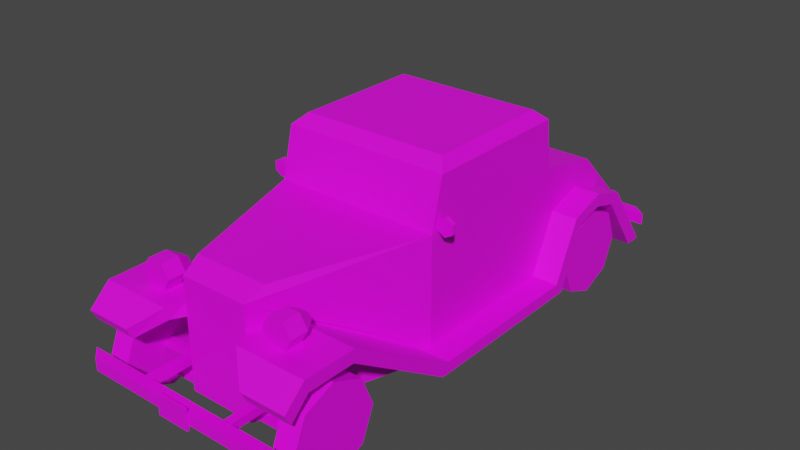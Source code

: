 # Source: Veh_Retro_Car_02_White.blend  (saved by Blender 2.90.8; exported with 4.5.12 LTS)
import bpy
from mathutils import Matrix  # noqa: F401  (used for matrix-valued properties, if any)

bpy.ops.wm.read_factory_settings(use_empty=True)
scene = bpy.context.scene
scene.name = 'Scene'

# ---- collections
col_collection = bpy.data.collections.new('Collection'); scene.collection.children.link(col_collection)

# ---- images (referenced by path relative to the original .blend; pixels are not part of the script)
import os
ASSET_DIR = os.environ.get("B2B_ASSET_DIR", "")  # directory of the original .blend (textures are referenced by path, not embedded)
HERE = os.path.dirname(os.path.abspath(__file__))  # packed textures are extracted next to this script under _unpacked/

def load_image(name, relpath, width, height, colorspace="sRGB"):
    """Load a texture the original file referenced (path relative to the .blend, or extracted next to this script)."""
    p = next((c for c in (os.path.join(HERE, relpath), os.path.join(ASSET_DIR, relpath)) if relpath and os.path.exists(c)), "")
    if p:
        img = bpy.data.images.load(p, check_existing=True)
        img.name = name
    else:  # same state as the original file: an image datablock whose file is absent (Cycles renders it pink)
        img = bpy.data.images.new(name, width, height)
        img.source = "FILE"
        img.filepath = "//" + (relpath or name)
    img.colorspace_settings.name = colorspace
    return img
img_city_vehicles_pallete_png = load_image('city_vehicles_pallete.png', 'city_vehicles_pallete.png', 1024, 1024, 'sRGB')

# ---- materials (node trees are filled in below, after node groups)
mat_material = bpy.data.materials.new('Material')
mat_material.use_transparent_shadow = False

# ---- material node trees
mat_material.use_nodes = True; mat_material.node_tree.nodes.clear()
_N = mat_material.node_tree.nodes; _L = mat_material.node_tree.links
n0 = _N.new('ShaderNodeBsdfPrincipled'); n0.name = 'Principled BSDF'; n0.location = (10, 300)
n0.distribution = 'GGX'
n0.subsurface_method = 'BURLEY'
n0.inputs[3].default_value = 1.45
n0.inputs[27].default_value = (0.0, 0.0, 0.0, 1.0)
n0.inputs[28].default_value = 1.0
n1 = _N.new('ShaderNodeOutputMaterial'); n1.name = 'Material Output'; n1.location = (300, 300)
n2 = _N.new('ShaderNodeTexImage'); n2.name = 'Image Texture'; n2.location = (-390, 112)
n2.image = img_city_vehicles_pallete_png
n2.interpolation = 'Closest'
_L.new(n0.outputs[0], n1.inputs[0])
_L.new(n2.outputs[0], n0.inputs[0])
n1.is_active_output = True

# ---- world
world_world = bpy.data.worlds.new('World'); scene.world = world_world
world_world.use_nodes = True; world_world.node_tree.nodes.clear()
_N = world_world.node_tree.nodes; _L = world_world.node_tree.links
n0 = _N.new('ShaderNodeOutputWorld'); n0.name = 'World Output'; n0.location = (300, 300)
n1 = _N.new('ShaderNodeBackground'); n1.name = 'Background'; n1.location = (10, 300)
n1.inputs[0].default_value = (0.05088, 0.05088, 0.05088, 1.0)
_L.new(n1.outputs[0], n0.inputs[0])
n0.is_active_output = True
world_world.color = (0.05088, 0.05088, 0.05088)
world_world.use_sun_shadow = False
world_world.sun_shadow_jitter_overblur = 0.0

# ---- meshes
me_plane = bpy.data.meshes.new('Plane')
me_plane.from_pydata([(0.1284, -0.9012, 0.1357), (0.3727, 1.181, 0.271), (0.3727, 1.181, 0.1136), (0.3412, -0.1819, 0.6671), (0.3727, -0.1894, 0.1136), (0.3727, 1.104, 0.1136), (0.3727, 0.5457, 0.1136), (0.3727, 0.5718, 0.1136), (0.3727, 0.3323, 0.668), (0.3727, 0.8762, 0.1136), (0.3727, 0.8762, 0.5748), (0.3727, 0.5718, 0.176), (0.3727, 0.8803, 0.3919), (0.1651, -0.8161, 0.6365), (0.09705, -0.9012, 0.5553), (0.3277, 0.4958, 0.9), (0.3727, 0.3139, 0.824), (0.3277, -0.07995, 0.9), (0.3412, -0.1433, 0.825), (0.3727, -0.1492, 0.668), (0.3727, -0.1111, 0.8241), (0.3727, -0.1894, 0.6365), (0.2554, 0.5682, 0.6678), (0.3727, -0.1358, 0.8556), (0.2554, 0.5497, 0.8242), (0.3727, 0.5718, 0.6365), (0.3727, 0.546, 0.8555), (0.3727, -0.1894, 0.1652), (0.1284, -0.9012, 0.4833), (0.3727, 0.6223, 0.4247), (0.3727, 0.8999, 0.442), (0.3727, 0.9117, 0.3831), (0.3727, 0.5018, 0.1652), (0.191, -0.7379, 0.4833), (0.3589, -0.231, 0.1652), (0.3727, 0.9563, 0.4238), (0.3727, 0.6632, 0.3831), (0.3579, -0.2602, 0.1136), (0.1284, -0.9012, 0.4275), (0.1891, -0.7434, 0.4275), (0.4884, -0.2602, 0.1136), (0.4894, -0.1894, 0.1136), (0.4894, 0.5457, 0.1136), (0.4894, 0.9117, 0.3831), (0.4894, 1.104, 0.1136), (0.4894, -0.1894, 0.1652), (0.4894, 0.5718, 0.176), (0.4894, 0.6223, 0.4247), (0.4894, 0.6632, 0.3831), (0.4894, 0.5018, 0.1652), (0.4894, -0.9012, 0.4833), (0.4912, -0.7379, 0.4833), (0.4894, -0.231, 0.1652), (0.4894, 0.9563, 0.4238), (0.4894, 1.181, 0.1136), (0.4894, -0.9012, 0.4275), (0.4894, -0.7434, 0.4275), (0.181, -0.9719, 0.4833), (0.181, -0.9557, 0.4275), (0.4894, -0.9719, 0.4833), (0.4894, -0.9557, 0.4275), (0.2875, -1.064, 0.3976), (0.2875, -1.038, 0.3481), (0.4894, -1.064, 0.3976), (0.4894, -1.038, 0.3481), (0.3727, 0.7926, 0.4165), (0.3727, 0.7931, 0.4766), (0.4894, 0.7926, 0.4165), (0.4894, 0.7931, 0.4766), (0.1505, -0.9012, 0.1136), (0.1505, -0.9012, 0.5925), (0.1505, -0.9012, 0.4275), (0.1505, -0.9012, 0.4833), (-0.1284, -0.9012, 0.1357), (-0.3727, 1.181, 0.271), (-0.3727, 1.181, 0.1136), (-0.3412, -0.1819, 0.6671), (-0.3727, -0.1894, 0.1136), (-0.3727, 1.104, 0.1136), (-0.3727, 0.5457, 0.1136), (-0.3727, 0.5718, 0.1136), (-0.3727, 0.3323, 0.668), (-0.3727, 0.8762, 0.1136), (-0.3727, 0.8762, 0.5748), (0.0, -0.9012, 0.1136), (0.0, 1.181, 0.271), (0.0, 1.181, 0.1136), (0.0, -0.1894, 0.6365), (0.0, -0.1894, 0.1136), (-0.3727, 0.5718, 0.176), (-0.3727, 0.8803, 0.3919), (0.0, 0.5718, 0.1136), (0.0, 0.5718, 0.6365), (0.0, 0.8762, 0.1136), (0.0, 0.8762, 0.5748), (-0.1651, -0.8161, 0.6365), (-0.09705, -0.9012, 0.5553), (0.0, -0.9012, 0.5925), (0.0, -0.8161, 0.6365), (-0.3277, 0.4958, 0.9), (-0.3727, 0.3139, 0.824), (-0.3277, -0.07995, 0.9), (-0.3412, -0.1433, 0.825), (0.0, 0.4958, 0.9), (0.0, 0.546, 0.8555), (0.0, -0.1358, 0.8556), (0.0, -0.07995, 0.9), (-0.3727, -0.1492, 0.668), (0.0, -0.1819, 0.6671), (-0.3727, -0.1111, 0.8241), (0.0, -0.1433, 0.825), (-0.3727, -0.1894, 0.6365), (-0.2554, 0.5682, 0.6678), (-0.3727, -0.1358, 0.8556), (-0.2554, 0.5497, 0.8242), (-0.3727, 0.5718, 0.6365), (0.0, 0.5682, 0.6678), (-0.3727, 0.546, 0.8555), (0.0, 0.5497, 0.8242), (-0.3727, -0.1894, 0.1652), (-0.1284, -0.9012, 0.4833), (-0.3727, 0.6223, 0.4247), (-0.3727, 0.8999, 0.442), (-0.3727, 0.9117, 0.3831), (-0.3727, 0.5018, 0.1652), (-0.191, -0.7379, 0.4833), (-0.3589, -0.231, 0.1652), (-0.3727, 0.9563, 0.4238), (-0.3727, 0.6632, 0.3831), (-0.3579, -0.2602, 0.1136), (-0.1284, -0.9012, 0.4275), (-0.1891, -0.7434, 0.4275), (-0.4884, -0.2602, 0.1136), (-0.4894, -0.1894, 0.1136), (-0.4894, 0.5457, 0.1136), (-0.4894, 0.9117, 0.3831), (-0.4894, 1.104, 0.1136), (-0.4894, -0.1894, 0.1652), (-0.4894, 0.5718, 0.176), (-0.4894, 0.6223, 0.4247), (-0.4894, 0.6632, 0.3831), (-0.4894, 0.5018, 0.1652), (-0.4894, -0.9012, 0.4833), (-0.4912, -0.7379, 0.4833), (-0.4894, -0.231, 0.1652), (-0.4894, 0.9563, 0.4238), (-0.4894, 1.181, 0.1136), (-0.4894, -0.9012, 0.4275), (-0.4894, -0.7434, 0.4275), (-0.181, -0.9719, 0.4833), (-0.181, -0.9557, 0.4275), (-0.4894, -0.9719, 0.4833), (-0.4894, -0.9557, 0.4275), (-0.2875, -1.064, 0.3976), (-0.2875, -1.038, 0.3481), (-0.4894, -1.064, 0.3976), (-0.4894, -1.038, 0.3481), (-0.3727, 0.7926, 0.4165), (-0.3727, 0.7931, 0.4766), (-0.4894, 0.7926, 0.4165), (-0.4894, 0.7931, 0.4766), (-0.1505, -0.9012, 0.1136), (-0.1505, -0.9012, 0.5925), (0.0, -0.9012, 0.1357), (0.0, -0.9012, 0.5831), (-0.1505, -0.9012, 0.4275), (-0.1505, -0.9012, 0.4833), (0.2997, -0.9029, 0.5409), (0.3328, -0.8244, 0.5981), (0.3328, -0.9029, 0.5981), (0.3658, -0.8244, 0.5409), (0.3658, -0.9029, 0.5409), (0.3328, -0.8244, 0.4837), (0.3328, -0.9029, 0.4837), (0.2667, -0.8244, 0.4837), (0.2667, -0.9029, 0.4837), (0.2337, -0.8244, 0.5409), (0.2337, -0.9029, 0.5409), (0.2667, -0.8244, 0.5981), (0.2667, -0.9029, 0.5981), (0.3279, -0.7667, 0.5409), (0.2997, -0.7667, 0.5409), (0.3138, -0.7667, 0.5652), (0.3138, -0.7667, 0.5165), (0.2857, -0.7667, 0.5165), (0.2716, -0.7667, 0.5409), (0.2857, -0.7667, 0.5652), (0.3503, -0.9029, 0.5409), (0.325, -0.9029, 0.5847), (0.325, -0.9029, 0.4971), (0.2744, -0.9029, 0.4971), (0.2491, -0.9029, 0.5409), (0.2744, -0.9029, 0.5847), (-0.2997, -0.9029, 0.5409), (-0.2667, -0.8244, 0.5981), (-0.2667, -0.9029, 0.5981), (-0.3328, -0.8244, 0.5981), (-0.3328, -0.9029, 0.5981), (-0.3658, -0.8244, 0.5409), (-0.3658, -0.9029, 0.5409), (-0.3328, -0.8244, 0.4837), (-0.3328, -0.9029, 0.4837), (-0.2667, -0.8244, 0.4837), (-0.2667, -0.9029, 0.4837), (-0.2337, -0.8244, 0.5409), (-0.2337, -0.9029, 0.5409), (-0.3138, -0.7667, 0.5652), (-0.2997, -0.7667, 0.5409), (-0.2857, -0.7667, 0.5652), (-0.3279, -0.7667, 0.5409), (-0.3138, -0.7667, 0.5165), (-0.2857, -0.7667, 0.5165), (-0.2716, -0.7667, 0.5409), (-0.325, -0.9029, 0.5847), (-0.2744, -0.9029, 0.5847), (-0.3503, -0.9029, 0.5409), (-0.325, -0.9029, 0.4971), (-0.2744, -0.9029, 0.4971), (-0.2491, -0.9029, 0.5409), (-0.4894, 1.216, 0.1668), (-0.4894, 1.216, 0.2175), (-0.4294, 1.267, 0.1668), (-0.4294, 1.267, 0.2175), (0.4894, 1.216, 0.1668), (0.4894, 1.216, 0.2175), (0.4294, 1.267, 0.1668), (0.4294, 1.267, 0.2175), (-0.4894, -1.06, 0.1883), (-0.4894, -1.06, 0.239), (-0.4294, -1.11, 0.1883), (-0.4294, -1.11, 0.239), (0.4894, -1.06, 0.1883), (0.4894, -1.06, 0.239), (0.4294, -1.11, 0.1883), (0.4294, -1.11, 0.239), (0.1842, -1.066, 0.1964), (0.1842, -1.066, 0.2324), (0.1842, -0.6405, 0.1964), (0.1842, -0.6405, 0.2324), (0.2201, -1.066, 0.1964), (0.2201, -1.066, 0.2324), (0.2201, -0.6405, 0.1964), (0.2201, -0.6405, 0.2324), (-0.1842, -1.066, 0.1964), (-0.1842, -1.066, 0.2324), (-0.1842, -0.6405, 0.1964), (-0.1842, -0.6405, 0.2324), (-0.2201, -1.066, 0.1964), (-0.2201, -1.066, 0.2324), (-0.2201, -0.6405, 0.1964), (-0.2201, -0.6405, 0.2324), (0.2785, -0.8383, 0.1771), (0.2785, -0.8383, 0.2097), (0.2785, -0.8057, 0.1771), (0.2785, -0.8057, 0.2097), (0.3917, -0.8383, 0.1771), (0.3917, -0.8383, 0.2097), (0.3917, -0.8057, 0.1771), (0.3917, -0.8057, 0.2097), (0.2785, -0.7965, 0.1679), (0.2785, -0.8474, 0.1679), (0.2785, -0.8474, 0.2188), (0.2785, -0.7965, 0.2188), (0.2262, -0.7965, 0.1679), (0.2262, -0.8474, 0.1679), (0.2262, -0.8474, 0.2188), (0.2262, -0.7965, 0.2188), (0.2785, -0.7965, 0.1182), (0.2785, -0.8474, 0.1182), (0.2262, -0.7965, 0.1182), (0.2262, -0.8474, 0.1182), (-0.2938, -0.8665, 0.1057), (-0.2938, -0.8665, 0.1247), (-0.2938, -0.7751, 0.1057), (-0.2938, -0.7751, 0.1247), (0.2938, -0.8665, 0.1057), (0.2938, -0.8665, 0.1247), (0.2938, -0.7751, 0.1057), (0.2938, -0.7751, 0.1247), (-0.2785, -0.8383, 0.1771), (-0.2785, -0.8383, 0.2097), (-0.2785, -0.8057, 0.1771), (-0.2785, -0.8057, 0.2097), (-0.3917, -0.8383, 0.1771), (-0.3917, -0.8383, 0.2097), (-0.3917, -0.8057, 0.1771), (-0.3917, -0.8057, 0.2097), (-0.2785, -0.7965, 0.1679), (-0.2785, -0.8474, 0.1679), (-0.2785, -0.8474, 0.2188), (-0.2785, -0.7965, 0.2188), (-0.2262, -0.7965, 0.1679), (-0.2262, -0.8474, 0.1679), (-0.2262, -0.8474, 0.2188), (-0.2262, -0.7965, 0.2188), (-0.2785, -0.7965, 0.1182), (-0.2785, -0.8474, 0.1182), (-0.2262, -0.7965, 0.1182), (-0.2262, -0.8474, 0.1182), (0.3142, 1.222, 0.1726), (0.3142, 1.222, 0.2085), (0.3142, 1.174, 0.1726), (0.3142, 1.174, 0.2085), (0.3501, 1.222, 0.1726), (0.3501, 1.222, 0.2085), (0.3501, 1.174, 0.1726), (0.3501, 1.174, 0.2085), (-0.3142, 1.222, 0.1726), (-0.3142, 1.222, 0.2085), (-0.3142, 1.174, 0.1726), (-0.3142, 1.174, 0.2085), (-0.3501, 1.222, 0.1726), (-0.3501, 1.222, 0.2085), (-0.3501, 1.174, 0.1726), (-0.3501, 1.174, 0.2085), (0.3228, 1.189, 0.2056), (0.3228, 1.189, 0.2485), (0.3228, 1.208, 0.2056), (0.3228, 1.208, 0.2485), (0.3414, 1.189, 0.2056), (0.3414, 1.189, 0.2485), (0.3414, 1.208, 0.2056), (0.3414, 1.208, 0.2485), (0.3321, 1.209, 0.268), (0.3321, 1.188, 0.268), (0.3466, 1.209, 0.2931), (0.3466, 1.188, 0.2931), (0.3611, 1.209, 0.268), (0.3611, 1.188, 0.268), (0.3466, 1.209, 0.2429), (0.3466, 1.188, 0.2429), (0.3176, 1.209, 0.2429), (0.3176, 1.188, 0.2429), (0.3032, 1.209, 0.268), (0.3032, 1.188, 0.268), (0.3176, 1.209, 0.2931), (0.3176, 1.188, 0.2931), (-0.3228, 1.189, 0.2056), (-0.3228, 1.189, 0.2485), (-0.3228, 1.208, 0.2056), (-0.3228, 1.208, 0.2485), (-0.3414, 1.189, 0.2056), (-0.3414, 1.189, 0.2485), (-0.3414, 1.208, 0.2056), (-0.3414, 1.208, 0.2485), (-0.3321, 1.209, 0.268), (-0.3321, 1.188, 0.268), (-0.3466, 1.209, 0.2931), (-0.3466, 1.188, 0.2931), (-0.3611, 1.209, 0.268), (-0.3611, 1.188, 0.268), (-0.3466, 1.209, 0.2429), (-0.3466, 1.188, 0.2429), (-0.3176, 1.209, 0.2429), (-0.3176, 1.188, 0.2429), (-0.3032, 1.209, 0.268), (-0.3032, 1.188, 0.268), (-0.3176, 1.209, 0.2931), (-0.3176, 1.188, 0.2931), (0.4094, -0.1434, 0.668), (0.4094, -0.163, 0.668), (0.4094, -0.1434, 0.7079), (0.4094, -0.163, 0.7079), (0.444, -0.1434, 0.688), (0.444, -0.163, 0.688), (0.444, -0.1434, 0.6481), (0.444, -0.163, 0.6481), (0.4094, -0.1434, 0.6281), (0.4094, -0.163, 0.6281), (0.3749, -0.1434, 0.6481), (0.3749, -0.163, 0.6481), (0.3749, -0.1434, 0.688), (0.3749, -0.163, 0.688), (-0.4094, -0.1434, 0.668), (-0.4094, -0.163, 0.668), (-0.4094, -0.1434, 0.7079), (-0.4094, -0.163, 0.7079), (-0.444, -0.1434, 0.688), (-0.444, -0.163, 0.688), (-0.444, -0.1434, 0.6481), (-0.444, -0.163, 0.6481), (-0.4094, -0.1434, 0.6281), (-0.4094, -0.163, 0.6281), (-0.3749, -0.1434, 0.6481), (-0.3749, -0.163, 0.6481), (-0.3749, -0.1434, 0.688), (-0.3749, -0.163, 0.688), (-0.07223, -1.12, 0.1675), (-0.07223, -1.12, 0.2598), (-0.07223, -1.11, 0.1675), (-0.07223, -1.11, 0.2598), (0.07223, -1.12, 0.1675), (0.07223, -1.12, 0.2598), (0.07223, -1.11, 0.1675), (0.07223, -1.11, 0.2598), (-0.07223, 1.277, 0.1504), (-0.07223, 1.277, 0.2427), (-0.07223, 1.267, 0.1504), (-0.07223, 1.267, 0.2427), (0.07223, 1.277, 0.1504), (0.07223, 1.277, 0.2427), (0.07223, 1.267, 0.1504), (0.07223, 1.267, 0.2427)], [], [(10, 30, 35, 2, 1), (0, 38, 28, 14, 164, 163), (17, 15, 103, 106), (25, 21, 27, 32, 29), (25, 29, 66, 30, 10), (7, 6, 4, 88, 91), (4, 37, 69, 84, 88), (25, 10, 94, 92), (12, 65, 36, 11, 7, 9), (13, 70, 72, 33, 34, 27, 21), (20, 19, 8, 16), (9, 7, 91, 93), (2, 5, 9, 93, 86), (10, 1, 85, 94), (3, 18, 110, 108), (1, 2, 86, 85), (97, 70, 13, 98), (13, 21, 87, 98), (15, 17, 23, 26), (17, 106, 105, 23), (103, 15, 26, 104), (24, 22, 116, 118), (3, 108, 87, 21), (110, 18, 23, 105), (18, 3, 21, 23), (8, 19, 21, 25), (20, 16, 26, 23), (16, 8, 25, 26), (19, 20, 23, 21), (116, 22, 25, 92), (24, 118, 104, 26), (22, 24, 26, 25), (5, 31, 12, 9), (71, 55, 60, 58), (32, 27, 45, 49), (66, 29, 47, 68), (11, 6, 7), (37, 39, 71, 69), (49, 45, 41, 42), (51, 50, 55, 56), (35, 30, 66, 68, 53), (48, 47, 46), (37, 4, 41, 40), (29, 32, 49, 47), (71, 39, 56, 55), (33, 72, 50, 51), (39, 37, 40, 56), (4, 6, 42, 41), (5, 2, 54, 44), (34, 33, 51, 52), (2, 35, 53, 54), (27, 34, 52, 45), (47, 48, 67, 68), (6, 11, 46, 42), (31, 5, 44, 43), (11, 36, 48, 46), (45, 52, 40, 41), (52, 51, 56, 40), (54, 53, 43, 44), (47, 49, 42, 46), (59, 57, 61, 63), (55, 50, 59, 60), (72, 71, 58, 57), (50, 72, 57, 59), (61, 62, 64, 63), (60, 59, 63, 64), (58, 60, 64, 62), (57, 58, 62, 61), (36, 65, 67, 48), (68, 67, 43, 53), (12, 31, 43, 67, 65), (0, 163, 84, 69), (164, 14, 70, 97), (38, 0, 69, 71), (14, 28, 72, 70), (28, 38, 71, 72), (83, 74, 75, 127, 122), (73, 163, 164, 96, 120, 130), (101, 106, 103, 99), (115, 121, 124, 119, 111), (115, 83, 122, 158, 121), (80, 91, 88, 77, 79), (77, 88, 84, 161, 129), (115, 92, 94, 83), (90, 82, 80, 89, 128, 157), (95, 111, 119, 126, 125, 166, 162), (109, 100, 81, 107), (82, 93, 91, 80), (75, 86, 93, 82, 78), (83, 94, 85, 74), (76, 108, 110, 102), (74, 85, 86, 75), (97, 98, 95, 162), (95, 98, 87, 111), (99, 117, 113, 101), (101, 113, 105, 106), (103, 104, 117, 99), (114, 118, 116, 112), (76, 111, 87, 108), (110, 105, 113, 102), (102, 113, 111, 76), (81, 115, 111, 107), (109, 113, 117, 100), (100, 117, 115, 81), (107, 111, 113, 109), (116, 92, 115, 112), (114, 117, 104, 118), (112, 115, 117, 114), (78, 82, 90, 123), (165, 150, 152, 147), (124, 141, 137, 119), (158, 160, 139, 121), (89, 80, 79), (129, 161, 165, 131), (141, 134, 133, 137), (143, 148, 147, 142), (127, 145, 160, 158, 122), (140, 138, 139), (129, 132, 133, 77), (121, 139, 141, 124), (165, 147, 148, 131), (125, 143, 142, 166), (131, 148, 132, 129), (77, 133, 134, 79), (78, 136, 146, 75), (126, 144, 143, 125), (75, 146, 145, 127), (119, 137, 144, 126), (139, 160, 159, 140), (79, 134, 138, 89), (123, 135, 136, 78), (89, 138, 140, 128), (137, 133, 132, 144), (144, 132, 148, 143), (146, 136, 135, 145), (139, 138, 134, 141), (151, 155, 153, 149), (147, 152, 151, 142), (166, 149, 150, 165), (142, 151, 149, 166), (153, 155, 156, 154), (152, 156, 155, 151), (150, 154, 156, 152), (149, 153, 154, 150), (128, 140, 159, 157), (160, 145, 135, 159), (90, 157, 159, 135, 123), (73, 161, 84, 163), (164, 97, 162, 96), (130, 165, 161, 73), (96, 162, 166, 120), (120, 166, 165, 130), (174, 176, 185, 184), (167, 187, 188), (168, 169, 171, 170), (172, 174, 184, 183), (167, 189, 187), (170, 171, 173, 172), (170, 172, 183, 180), (167, 190, 189), (172, 173, 175, 174), (168, 170, 180, 182), (167, 191, 190), (174, 175, 177, 176), (176, 178, 186, 185), (167, 192, 191), (176, 177, 179, 178), (178, 168, 182, 186), (167, 188, 192), (178, 179, 169, 168), (181, 182, 180), (181, 180, 183), (181, 183, 184), (181, 184, 185), (181, 185, 186), (181, 186, 182), (188, 187, 171, 169), (187, 189, 173, 171), (189, 190, 175, 173), (190, 191, 177, 175), (191, 192, 179, 177), (192, 188, 169, 179), (200, 210, 211, 202), (193, 214, 213), (194, 196, 197, 195), (198, 209, 210, 200), (193, 213, 215), (196, 198, 199, 197), (196, 206, 209, 198), (193, 215, 216), (198, 200, 201, 199), (194, 208, 206, 196), (193, 216, 217), (200, 202, 203, 201), (202, 211, 212, 204), (193, 217, 218), (202, 204, 205, 203), (204, 212, 208, 194), (193, 218, 214), (204, 194, 195, 205), (207, 206, 208), (207, 209, 206), (207, 210, 209), (207, 211, 210), (207, 212, 211), (207, 208, 212), (214, 195, 197, 213), (213, 197, 199, 215), (215, 199, 201, 216), (216, 201, 203, 217), (217, 203, 205, 218), (218, 205, 195, 214), (219, 220, 222, 221), (221, 222, 226, 225), (225, 226, 224, 223), (223, 224, 220, 219), (221, 225, 223, 219), (226, 222, 220, 224), (227, 229, 230, 228), (229, 233, 234, 230), (233, 231, 232, 234), (231, 227, 228, 232), (229, 227, 231, 233), (234, 232, 228, 230), (235, 236, 238, 237), (241, 242, 240, 239), (237, 241, 239, 235), (242, 238, 236, 240), (243, 245, 246, 244), (249, 247, 248, 250), (245, 243, 247, 249), (250, 248, 244, 246), (252, 254, 262, 261), (253, 254, 258, 257), (257, 258, 256, 255), (255, 256, 252, 251), (253, 257, 255, 251), (258, 254, 252, 256), (262, 259, 263, 266), (253, 251, 260, 259), (254, 253, 259, 262), (251, 252, 261, 260), (264, 265, 266, 263), (260, 261, 265, 264), (261, 262, 266, 265), (263, 259, 267, 269), (264, 263, 269, 270), (260, 264, 270, 268), (259, 260, 268, 267), (271, 272, 274, 273), (273, 274, 278, 277), (277, 278, 276, 275), (275, 276, 272, 271), (273, 277, 275, 271), (278, 274, 272, 276), (280, 289, 290, 282), (281, 285, 286, 282), (285, 283, 284, 286), (283, 279, 280, 284), (281, 279, 283, 285), (286, 284, 280, 282), (290, 294, 291, 287), (281, 287, 288, 279), (282, 290, 287, 281), (279, 288, 289, 280), (292, 291, 294, 293), (288, 292, 293, 289), (289, 293, 294, 290), (291, 297, 295, 287), (292, 298, 297, 291), (288, 296, 298, 292), (287, 295, 296, 288), (299, 300, 302, 301), (305, 306, 304, 303), (301, 305, 303, 299), (306, 302, 300, 304), (307, 308, 310, 309), (313, 314, 312, 311), (309, 313, 311, 307), (314, 310, 308, 312), (315, 316, 318, 317), (317, 318, 322, 321), (321, 322, 320, 319), (319, 320, 316, 315), (323, 325, 327), (324, 328, 326), (325, 326, 328, 327), (323, 327, 329), (324, 330, 328), (327, 328, 330, 329), (323, 329, 331), (324, 332, 330), (329, 330, 332, 331), (323, 331, 333), (324, 334, 332), (331, 332, 334, 333), (323, 333, 335), (324, 336, 334), (333, 334, 336, 335), (323, 335, 325), (324, 326, 336), (335, 336, 326, 325), (337, 339, 340, 338), (339, 343, 344, 340), (343, 341, 342, 344), (341, 337, 338, 342), (345, 349, 347), (346, 348, 350), (347, 349, 350, 348), (345, 351, 349), (346, 350, 352), (349, 351, 352, 350), (345, 353, 351), (346, 352, 354), (351, 353, 354, 352), (345, 355, 353), (346, 354, 356), (353, 355, 356, 354), (345, 357, 355), (346, 356, 358), (355, 357, 358, 356), (345, 347, 357), (346, 358, 348), (357, 347, 348, 358), (359, 361, 363), (360, 364, 362), (361, 362, 364, 363), (359, 363, 365), (360, 366, 364), (363, 364, 366, 365), (359, 365, 367), (360, 368, 366), (365, 366, 368, 367), (359, 367, 369), (360, 370, 368), (367, 368, 370, 369), (359, 369, 371), (360, 372, 370), (369, 370, 372, 371), (359, 371, 361), (360, 362, 372), (371, 372, 362, 361), (373, 377, 375), (374, 376, 378), (375, 377, 378, 376), (373, 379, 377), (374, 378, 380), (377, 379, 380, 378), (373, 381, 379), (374, 380, 382), (379, 381, 382, 380), (373, 383, 381), (374, 382, 384), (381, 383, 384, 382), (373, 385, 383), (374, 384, 386), (383, 385, 386, 384), (373, 375, 385), (374, 386, 376), (385, 375, 376, 386), (387, 388, 390, 389), (389, 390, 394, 393), (393, 394, 392, 391), (391, 392, 388, 387), (389, 393, 391, 387), (394, 390, 388, 392), (395, 397, 398, 396), (397, 401, 402, 398), (401, 399, 400, 402), (399, 395, 396, 400), (397, 395, 399, 401), (402, 400, 396, 398)])
_uv = me_plane.uv_layers.new(name='UVMap')
_uv.uv.foreach_set('vector', [0.9183, 0.349, 0.919, 0.3492, 0.9191, 0.3495, 0.9206, 0.3507, 0.9198, 0.3506, 0.784, 0.1116, 0.784, 0.1064, 0.784, 0.1054, 0.7845, 0.1041, 0.7863, 0.1036, 0.7863, 0.1116, 0.92, 0.3542, 0.9172, 0.3542, 0.9172, 0.3525, 0.92, 0.3525, 0.9181, 0.3475, 0.9182, 0.3437, 0.9206, 0.3438, 0.9205, 0.3472, 0.9191, 0.3478, 0.9181, 0.3475, 0.9191, 0.3478, 0.9188, 0.3486, 0.919, 0.3492, 0.9183, 0.349, 0.221, 0.0412, 0.221, 0.04128, 0.221, 0.04365, 0.2198, 0.04365, 0.2198, 0.0412, 0.221, 0.04365, 0.2209, 0.04388, 0.2202, 0.04595, 0.2198, 0.04595, 0.2198, 0.04365, 0.9123, 0.355, 0.9108, 0.355, 0.9108, 0.3531, 0.9123, 0.3531, 0.2232, 0.04949, 0.2232, 0.0492, 0.2233, 0.04879, 0.2239, 0.04849, 0.2241, 0.04849, 0.2241, 0.04947, 0.9183, 0.3405, 0.9186, 0.3401, 0.9191, 0.3401, 0.9191, 0.341, 0.9206, 0.3436, 0.9206, 0.3438, 0.9182, 0.3437, 0.1213, 0.01928, 0.123, 0.01893, 0.1228, 0.02414, 0.1211, 0.02388, 0.221, 0.04022, 0.221, 0.0412, 0.2198, 0.0412, 0.2198, 0.04022, 0.221, 0.03924, 0.221, 0.03948, 0.221, 0.04022, 0.2198, 0.04022, 0.2198, 0.03924, 0.9085, 0.3512, 0.91, 0.3512, 0.91, 0.3531, 0.9085, 0.3531, 0.1109, 0.03511, 0.1126, 0.03511, 0.1126, 0.03881, 0.1109, 0.03881, 0.91, 0.3512, 0.9108, 0.3512, 0.9108, 0.3531, 0.91, 0.3531, 0.9134, 0.3525, 0.9134, 0.3518, 0.9138, 0.3517, 0.9138, 0.3525, 0.9138, 0.3517, 0.917, 0.3507, 0.917, 0.3525, 0.9138, 0.3525, 0.9172, 0.3542, 0.92, 0.3542, 0.9203, 0.3544, 0.917, 0.3544, 0.92, 0.3542, 0.92, 0.3525, 0.9203, 0.3525, 0.9203, 0.3544, 0.9134, 0.3563, 0.9134, 0.3546, 0.9136, 0.3544, 0.9136, 0.3563, 0.1138, 0.04288, 0.1155, 0.04288, 0.1155, 0.04565, 0.1138, 0.04565, 0.9124, 0.3514, 0.9124, 0.3531, 0.9123, 0.3531, 0.9123, 0.3512, 0.9132, 0.3531, 0.9132, 0.3514, 0.9134, 0.3512, 0.9134, 0.3531, 0.9132, 0.3514, 0.9124, 0.3514, 0.9123, 0.3512, 0.9134, 0.3512, 0.918, 0.3463, 0.9181, 0.3439, 0.9182, 0.3437, 0.9181, 0.3475, 0.9173, 0.344, 0.9172, 0.3462, 0.917, 0.3473, 0.9171, 0.3439, 0.9172, 0.3462, 0.918, 0.3463, 0.9181, 0.3475, 0.917, 0.3473, 0.9181, 0.3439, 0.9173, 0.344, 0.9171, 0.3439, 0.9182, 0.3437, 0.9145, 0.3563, 0.9145, 0.355, 0.9147, 0.3544, 0.9147, 0.3563, 0.9138, 0.355, 0.9138, 0.3563, 0.9136, 0.3563, 0.9136, 0.3544, 0.9145, 0.355, 0.9138, 0.355, 0.9136, 0.3544, 0.9147, 0.3544, 0.2241, 0.05021, 0.2233, 0.04959, 0.2232, 0.04949, 0.2241, 0.04947, 0.2202, 0.04593, 0.2213, 0.04593, 0.2213, 0.0461, 0.2203, 0.0461, 0.9254, 0.3554, 0.9254, 0.352, 0.926, 0.352, 0.9259, 0.3554, 0.9203, 0.3552, 0.9203, 0.3561, 0.9197, 0.3561, 0.9197, 0.3552, 0.2169, 0.03815, 0.2218, 0.03611, 0.2218, 0.03815, 0.228, 0.04855, 0.227, 0.04698, 0.227, 0.04647, 0.228, 0.04647, 0.9227, 0.3435, 0.9227, 0.347, 0.9224, 0.347, 0.9225, 0.3433, 0.9243, 0.3498, 0.9243, 0.3506, 0.924, 0.3506, 0.924, 0.3498, 0.9203, 0.3544, 0.9203, 0.3547, 0.9203, 0.3552, 0.9197, 0.3552, 0.9197, 0.3544, 0.9238, 0.3427, 0.924, 0.3429, 0.9228, 0.3432, 0.2209, 0.04388, 0.221, 0.04365, 0.2213, 0.04365, 0.2213, 0.04388, 0.9114, 0.3581, 0.9114, 0.3568, 0.912, 0.3568, 0.912, 0.3581, 0.2202, 0.04593, 0.2204, 0.04542, 0.2213, 0.04542, 0.2213, 0.04593, 0.9245, 0.3494, 0.9243, 0.3486, 0.926, 0.3486, 0.926, 0.3495, 0.2204, 0.04542, 0.2209, 0.04388, 0.2213, 0.04388, 0.2213, 0.04542, 0.221, 0.04365, 0.221, 0.04128, 0.2213, 0.04128, 0.2213, 0.04365, 0.221, 0.03948, 0.221, 0.03924, 0.2213, 0.03924, 0.2213, 0.03948, 0.9253, 0.3518, 0.9245, 0.3494, 0.926, 0.3495, 0.926, 0.3518, 0.9203, 0.3561, 0.9203, 0.3576, 0.9197, 0.3576, 0.9197, 0.3561, 0.9254, 0.352, 0.9253, 0.3518, 0.926, 0.3518, 0.926, 0.352, 0.924, 0.3429, 0.9238, 0.3427, 0.924, 0.3421, 0.9243, 0.3421, 0.2208, 0.04984, 0.2208, 0.05004, 0.2205, 0.05004, 0.2205, 0.04984, 0.2197, 0.04992, 0.2197, 0.05078, 0.2193, 0.05078, 0.2193, 0.04992, 0.2208, 0.05004, 0.2208, 0.05071, 0.2205, 0.05071, 0.2205, 0.05004, 0.9227, 0.347, 0.9227, 0.3472, 0.9224, 0.3473, 0.9224, 0.347, 0.9227, 0.3472, 0.9243, 0.3498, 0.924, 0.3498, 0.9224, 0.3473, 0.9225, 0.3401, 0.924, 0.3412, 0.9238, 0.3415, 0.9225, 0.3405, 0.924, 0.3429, 0.9227, 0.3435, 0.9225, 0.3433, 0.9228, 0.3432, 0.926, 0.3483, 0.9244, 0.3483, 0.925, 0.3478, 0.926, 0.3478, 0.924, 0.3506, 0.9243, 0.3506, 0.9243, 0.3509, 0.924, 0.3508, 0.9203, 0.3576, 0.9206, 0.3578, 0.9204, 0.358, 0.9201, 0.3579, 0.926, 0.3486, 0.9243, 0.3486, 0.9244, 0.3483, 0.926, 0.3483, 0.9189, 0.3568, 0.9192, 0.3568, 0.9192, 0.3578, 0.9189, 0.3578, 0.924, 0.3508, 0.9243, 0.3509, 0.9238, 0.3514, 0.9236, 0.3513, 0.2203, 0.0461, 0.2213, 0.0461, 0.2213, 0.04637, 0.2207, 0.04637, 0.9201, 0.3579, 0.9204, 0.358, 0.9206, 0.3586, 0.9203, 0.3586, 0.2295, 0.04987, 0.2295, 0.04945, 0.2298, 0.04945, 0.2298, 0.04987, 0.9243, 0.3421, 0.924, 0.3421, 0.9238, 0.3415, 0.924, 0.3412, 0.2295, 0.04917, 0.2295, 0.04907, 0.2298, 0.04907, 0.2298, 0.04945, 0.2295, 0.04945, 0.9179, 0.3567, 0.9185, 0.3567, 0.9185, 0.3568, 0.9177, 0.3568, 0.9185, 0.3545, 0.918, 0.3546, 0.9177, 0.3544, 0.9185, 0.3544, 0.9179, 0.3552, 0.9179, 0.3567, 0.9177, 0.3568, 0.9177, 0.3552, 0.918, 0.3546, 0.9179, 0.355, 0.9177, 0.355, 0.9177, 0.3544, 0.9179, 0.355, 0.9179, 0.3552, 0.9177, 0.3552, 0.9177, 0.355, 0.9147, 0.3417, 0.9162, 0.3401, 0.917, 0.3401, 0.9155, 0.3413, 0.9154, 0.3416, 0.7886, 0.1116, 0.7863, 0.1116, 0.7863, 0.1036, 0.788, 0.1041, 0.7886, 0.1054, 0.7886, 0.1064, 0.92, 0.3509, 0.92, 0.3525, 0.9172, 0.3525, 0.9172, 0.3509, 0.9145, 0.3433, 0.9155, 0.343, 0.9168, 0.3435, 0.917, 0.347, 0.9146, 0.3471, 0.9145, 0.3433, 0.9147, 0.3417, 0.9154, 0.3416, 0.9152, 0.3421, 0.9155, 0.343, 0.2186, 0.0412, 0.2198, 0.0412, 0.2198, 0.04365, 0.2186, 0.04365, 0.2186, 0.04128, 0.2186, 0.04365, 0.2198, 0.04365, 0.2198, 0.04595, 0.2193, 0.04595, 0.2186, 0.04388, 0.9123, 0.3512, 0.9123, 0.3531, 0.9108, 0.3531, 0.9108, 0.3512, 0.2223, 0.04913, 0.2232, 0.04914, 0.2232, 0.05012, 0.223, 0.05012, 0.2223, 0.04983, 0.2222, 0.04941, 0.9147, 0.3502, 0.9146, 0.3471, 0.917, 0.347, 0.917, 0.3472, 0.9155, 0.3498, 0.9155, 0.3506, 0.915, 0.3507, 0.1135, 0.02506, 0.1134, 0.02046, 0.1151, 0.0202, 0.1152, 0.02541, 0.2186, 0.04022, 0.2198, 0.04022, 0.2198, 0.0412, 0.2186, 0.0412, 0.2186, 0.03924, 0.2198, 0.03924, 0.2198, 0.04022, 0.2186, 0.04022, 0.2186, 0.03948, 0.9085, 0.355, 0.9085, 0.3531, 0.91, 0.3531, 0.91, 0.355, 0.1109, 0.0425, 0.1109, 0.03881, 0.1126, 0.03881, 0.1126, 0.0425, 0.91, 0.355, 0.91, 0.3531, 0.9108, 0.3531, 0.9108, 0.355, 0.9134, 0.3525, 0.9138, 0.3525, 0.9138, 0.3534, 0.9134, 0.3533, 0.9138, 0.3534, 0.9138, 0.3525, 0.917, 0.3525, 0.917, 0.3544, 0.9172, 0.3509, 0.917, 0.3507, 0.9203, 0.3507, 0.92, 0.3509, 0.92, 0.3509, 0.9203, 0.3507, 0.9203, 0.3525, 0.92, 0.3525, 0.9134, 0.3563, 0.9136, 0.3563, 0.9136, 0.3581, 0.9134, 0.3579, 0.1138, 0.04841, 0.1138, 0.04565, 0.1155, 0.04565, 0.1155, 0.04841, 0.9124, 0.3548, 0.9123, 0.355, 0.9123, 0.3531, 0.9124, 0.3531, 0.9132, 0.3531, 0.9134, 0.3531, 0.9134, 0.355, 0.9132, 0.3548, 0.9132, 0.3548, 0.9134, 0.355, 0.9123, 0.355, 0.9124, 0.3548, 0.9144, 0.3445, 0.9145, 0.3433, 0.9146, 0.3471, 0.9144, 0.3469, 0.9137, 0.3467, 0.9135, 0.3469, 0.9134, 0.3434, 0.9136, 0.3446, 0.9136, 0.3446, 0.9134, 0.3434, 0.9145, 0.3433, 0.9144, 0.3445, 0.9144, 0.3469, 0.9146, 0.3471, 0.9135, 0.3469, 0.9137, 0.3467, 0.9145, 0.3563, 0.9147, 0.3563, 0.9147, 0.3581, 0.9145, 0.3576, 0.9138, 0.3576, 0.9136, 0.3581, 0.9136, 0.3563, 0.9138, 0.3563, 0.9145, 0.3576, 0.9147, 0.3581, 0.9136, 0.3581, 0.9138, 0.3576, 0.2232, 0.04841, 0.2232, 0.04914, 0.2223, 0.04913, 0.2223, 0.04903, 0.2193, 0.04593, 0.2192, 0.0461, 0.2182, 0.0461, 0.2182, 0.04593, 0.9254, 0.3401, 0.9259, 0.3401, 0.926, 0.3436, 0.9254, 0.3436, 0.912, 0.3558, 0.9126, 0.3558, 0.9126, 0.3566, 0.912, 0.3566, 0.223, 0.05012, 0.2232, 0.05012, 0.2232, 0.05021, 0.227, 0.04647, 0.227, 0.04855, 0.226, 0.04855, 0.226, 0.04804, 0.9209, 0.348, 0.9206, 0.3482, 0.9206, 0.3445, 0.9208, 0.3445, 0.9224, 0.3417, 0.9222, 0.3417, 0.9221, 0.3409, 0.9224, 0.3409, 0.912, 0.355, 0.9126, 0.355, 0.9126, 0.3558, 0.912, 0.3558, 0.912, 0.3552, 0.922, 0.3488, 0.9209, 0.3483, 0.9222, 0.3486, 0.2186, 0.04388, 0.2182, 0.04388, 0.2182, 0.04365, 0.2186, 0.04365, 0.9177, 0.3568, 0.9183, 0.3568, 0.9183, 0.3581, 0.9177, 0.3581, 0.2193, 0.04593, 0.2182, 0.04593, 0.2182, 0.04542, 0.2191, 0.04542, 0.9245, 0.3461, 0.926, 0.3461, 0.926, 0.3469, 0.9243, 0.3469, 0.2191, 0.04542, 0.2182, 0.04542, 0.2182, 0.04388, 0.2186, 0.04388, 0.2186, 0.04365, 0.2182, 0.04365, 0.2182, 0.04128, 0.2186, 0.04128, 0.2186, 0.03948, 0.2182, 0.03948, 0.2182, 0.03924, 0.2186, 0.03924, 0.9253, 0.3438, 0.926, 0.3438, 0.926, 0.3461, 0.9245, 0.3461, 0.9132, 0.3565, 0.9126, 0.3565, 0.9126, 0.355, 0.9132, 0.355, 0.9254, 0.3436, 0.926, 0.3436, 0.926, 0.3438, 0.9253, 0.3438, 0.9222, 0.3486, 0.9224, 0.3494, 0.9221, 0.3494, 0.922, 0.3488, 0.2208, 0.04978, 0.2212, 0.04978, 0.2212, 0.04998, 0.2208, 0.04998, 0.2197, 0.04992, 0.2201, 0.04992, 0.2201, 0.05078, 0.2197, 0.05078, 0.2208, 0.04998, 0.2212, 0.04998, 0.2212, 0.05064, 0.2208, 0.05064, 0.9208, 0.3445, 0.9206, 0.3445, 0.9206, 0.3442, 0.9208, 0.3443, 0.9208, 0.3443, 0.9206, 0.3442, 0.9222, 0.3417, 0.9224, 0.3417, 0.9206, 0.3514, 0.9206, 0.351, 0.922, 0.35, 0.9222, 0.3503, 0.9222, 0.3486, 0.9209, 0.3483, 0.9206, 0.3482, 0.9209, 0.348, 0.926, 0.3473, 0.926, 0.3478, 0.925, 0.3478, 0.9244, 0.3473, 0.9221, 0.3409, 0.9221, 0.3407, 0.9224, 0.3406, 0.9224, 0.3409, 0.9199, 0.3586, 0.9197, 0.3583, 0.92, 0.3582, 0.9201, 0.3584, 0.926, 0.3469, 0.926, 0.3473, 0.9244, 0.3473, 0.9243, 0.3469, 0.9257, 0.3582, 0.9257, 0.3572, 0.9259, 0.3572, 0.9259, 0.3582, 0.9221, 0.3407, 0.9217, 0.3402, 0.922, 0.3401, 0.9224, 0.3406, 0.2192, 0.0461, 0.2188, 0.04637, 0.2182, 0.04637, 0.2182, 0.0461, 0.9197, 0.3583, 0.9198, 0.3576, 0.9201, 0.3576, 0.92, 0.3582, 0.2249, 0.05075, 0.2245, 0.05075, 0.2245, 0.05033, 0.2249, 0.05033, 0.9224, 0.3494, 0.9222, 0.3503, 0.922, 0.35, 0.9221, 0.3494, 0.2249, 0.05005, 0.2249, 0.05033, 0.2245, 0.05033, 0.2245, 0.04995, 0.2249, 0.04995, 0.9191, 0.3567, 0.9193, 0.3568, 0.9185, 0.3568, 0.9185, 0.3567, 0.9185, 0.3545, 0.9185, 0.3544, 0.9193, 0.3544, 0.919, 0.3546, 0.9191, 0.3552, 0.9193, 0.3552, 0.9193, 0.3568, 0.9191, 0.3567, 0.919, 0.3546, 0.9193, 0.3544, 0.9193, 0.355, 0.9191, 0.355, 0.9191, 0.355, 0.9193, 0.355, 0.9193, 0.3552, 0.9191, 0.3552, 0.9145, 0.3414, 0.9148, 0.3414, 0.9148, 0.3417, 0.9147, 0.3417, 0.9839, 0.4952, 0.9837, 0.4953, 0.9837, 0.4951, 0.915, 0.3413, 0.915, 0.341, 0.9153, 0.341, 0.9153, 0.3413, 0.9267, 0.3338, 0.9264, 0.3338, 0.9265, 0.3336, 0.9266, 0.3336, 0.9839, 0.4952, 0.9839, 0.4954, 0.9837, 0.4953, 0.9153, 0.3413, 0.9153, 0.341, 0.9155, 0.341, 0.9155, 0.3413, 0.9153, 0.3413, 0.9155, 0.3413, 0.9154, 0.3416, 0.9153, 0.3416, 0.9839, 0.4952, 0.984, 0.4953, 0.9839, 0.4954, 0.9267, 0.3338, 0.9267, 0.3341, 0.9264, 0.3341, 0.9264, 0.3338, 0.915, 0.3413, 0.9153, 0.3413, 0.9153, 0.3416, 0.9152, 0.3416, 0.9839, 0.4952, 0.984, 0.4951, 0.984, 0.4953, 0.9145, 0.3414, 0.9145, 0.3411, 0.9148, 0.3411, 0.9148, 0.3414, 0.9148, 0.3414, 0.915, 0.3414, 0.9149, 0.3417, 0.9148, 0.3417, 0.9839, 0.4952, 0.9839, 0.495, 0.984, 0.4951, 0.9148, 0.3414, 0.9148, 0.3411, 0.915, 0.3411, 0.915, 0.3414, 0.9194, 0.3414, 0.9192, 0.3414, 0.9192, 0.3412, 0.9194, 0.3412, 0.9839, 0.4952, 0.9837, 0.4951, 0.9839, 0.495, 0.9194, 0.3414, 0.9194, 0.3417, 0.9192, 0.3417, 0.9192, 0.3414, 0.9218, 0.3414, 0.9217, 0.3414, 0.9217, 0.3413, 0.9218, 0.3414, 0.9217, 0.3413, 0.9218, 0.3413, 0.9218, 0.3414, 0.9218, 0.3413, 0.9219, 0.3413, 0.9218, 0.3414, 0.9219, 0.3413, 0.9219, 0.3414, 0.9218, 0.3414, 0.9219, 0.3414, 0.9218, 0.3415, 0.9218, 0.3414, 0.9218, 0.3415, 0.9217, 0.3414, 0.9197, 0.3413, 0.9197, 0.3415, 0.9196, 0.3416, 0.9196, 0.3413, 0.9197, 0.3415, 0.9199, 0.3416, 0.9199, 0.3417, 0.9196, 0.3416, 0.9199, 0.3416, 0.92, 0.3415, 0.9201, 0.3416, 0.9199, 0.3417, 0.92, 0.3415, 0.92, 0.3413, 0.9201, 0.3413, 0.9201, 0.3416, 0.92, 0.3413, 0.9199, 0.3412, 0.9199, 0.3412, 0.9201, 0.3413, 0.9199, 0.3412, 0.9197, 0.3413, 0.9196, 0.3413, 0.9199, 0.3412, 0.9265, 0.3303, 0.9265, 0.3301, 0.9266, 0.3301, 0.9267, 0.3303, 0.9783, 0.4952, 0.9781, 0.4953, 0.9781, 0.4951, 0.9201, 0.3414, 0.9204, 0.3414, 0.9204, 0.3417, 0.9201, 0.3417, 0.9263, 0.3309, 0.9263, 0.3307, 0.9264, 0.3307, 0.9265, 0.3309, 0.9783, 0.4952, 0.9781, 0.4951, 0.9783, 0.495, 0.926, 0.3309, 0.9263, 0.3309, 0.9263, 0.3313, 0.926, 0.3313, 0.926, 0.3309, 0.9262, 0.3307, 0.9263, 0.3307, 0.9263, 0.3309, 0.9783, 0.4952, 0.9783, 0.495, 0.9784, 0.4951, 0.9263, 0.3309, 0.9265, 0.3309, 0.9265, 0.3313, 0.9263, 0.3313, 0.9201, 0.3414, 0.9202, 0.3412, 0.9203, 0.3412, 0.9204, 0.3414, 0.9783, 0.4952, 0.9784, 0.4951, 0.9784, 0.4953, 0.9265, 0.3303, 0.9267, 0.3303, 0.9267, 0.3306, 0.9265, 0.3306, 0.9264, 0.3415, 0.9262, 0.3417, 0.9261, 0.3417, 0.9261, 0.3415, 0.9783, 0.4952, 0.9784, 0.4953, 0.9783, 0.4954, 0.9264, 0.3415, 0.9261, 0.3415, 0.9261, 0.3411, 0.9264, 0.3411, 0.9261, 0.3415, 0.9261, 0.3417, 0.926, 0.3417, 0.9259, 0.3415, 0.9783, 0.4952, 0.9783, 0.4954, 0.9781, 0.4953, 0.9261, 0.3415, 0.9259, 0.3415, 0.9259, 0.3411, 0.9261, 0.3411, 0.922, 0.3414, 0.9219, 0.3414, 0.9219, 0.3413, 0.922, 0.3414, 0.922, 0.3415, 0.9219, 0.3414, 0.922, 0.3414, 0.9221, 0.3414, 0.922, 0.3415, 0.922, 0.3414, 0.9221, 0.3413, 0.9221, 0.3414, 0.922, 0.3414, 0.922, 0.3413, 0.9221, 0.3413, 0.922, 0.3414, 0.9219, 0.3413, 0.922, 0.3413, 0.9141, 0.3415, 0.914, 0.3416, 0.914, 0.3413, 0.9141, 0.3413, 0.9141, 0.3413, 0.914, 0.3413, 0.9143, 0.3412, 0.9143, 0.3412, 0.9143, 0.3412, 0.9143, 0.3412, 0.9145, 0.3413, 0.9145, 0.3413, 0.9145, 0.3413, 0.9145, 0.3413, 0.9145, 0.3416, 0.9145, 0.3415, 0.9145, 0.3415, 0.9145, 0.3416, 0.9143, 0.3417, 0.9143, 0.3416, 0.9143, 0.3416, 0.9143, 0.3417, 0.914, 0.3416, 0.9141, 0.3415, 0.7834, 0.1162, 0.783, 0.1162, 0.783, 0.1158, 0.7834, 0.1158, 0.7834, 0.1158, 0.783, 0.1158, 0.783, 0.1099, 0.7834, 0.1099, 0.7834, 0.1099, 0.783, 0.1099, 0.783, 0.1095, 0.7834, 0.1095, 0.7837, 0.1162, 0.7841, 0.1162, 0.7841, 0.1228, 0.7837, 0.1228, 0.7834, 0.1224, 0.7834, 0.1166, 0.7837, 0.1162, 0.7837, 0.1228, 0.7837, 0.1091, 0.7837, 0.1033, 0.7841, 0.1029, 0.7841, 0.1095, 0.7834, 0.1029, 0.7834, 0.1033, 0.7831, 0.1033, 0.783, 0.1029, 0.7834, 0.1033, 0.7834, 0.1091, 0.7831, 0.1091, 0.7831, 0.1033, 0.7834, 0.1091, 0.7834, 0.1095, 0.783, 0.1095, 0.7831, 0.1091, 0.783, 0.1228, 0.783, 0.1162, 0.7834, 0.1162, 0.7834, 0.1228, 0.7837, 0.1091, 0.7834, 0.1095, 0.7834, 0.1029, 0.7837, 0.1033, 0.7844, 0.1224, 0.7841, 0.1228, 0.7841, 0.1162, 0.7844, 0.1166, 0.2175, 0.04343, 0.2174, 0.04343, 0.2174, 0.04217, 0.2175, 0.04217, 0.2211, 0.03934, 0.2212, 0.03934, 0.2212, 0.04059, 0.2211, 0.04059, 0.2212, 0.03723, 0.2213, 0.03723, 0.2213, 0.03848, 0.2212, 0.03848, 0.2213, 0.03597, 0.2214, 0.03597, 0.2214, 0.03722, 0.2213, 0.03722, 0.2174, 0.04594, 0.2174, 0.04468, 0.2175, 0.04468, 0.2175, 0.04594, 0.2175, 0.04343, 0.2175, 0.04468, 0.2174, 0.04468, 0.2174, 0.04343, 0.2213, 0.03597, 0.2213, 0.03723, 0.2212, 0.03723, 0.2212, 0.03597, 0.2214, 0.03934, 0.2214, 0.04058, 0.2212, 0.04058, 0.2212, 0.03934, 0.2189, 0.04036, 0.219, 0.04036, 0.2191, 0.04041, 0.2188, 0.04041, 0.2135, 0.03944, 0.2136, 0.03944, 0.2136, 0.04003, 0.2135, 0.04003, 0.2151, 0.03966, 0.2149, 0.03966, 0.2149, 0.03948, 0.2151, 0.03948, 0.2233, 0.02315, 0.2235, 0.02315, 0.2235, 0.02374, 0.2233, 0.02374, 0.2234, 0.02621, 0.2234, 0.0268, 0.2232, 0.0268, 0.2232, 0.02621, 0.2235, 0.02374, 0.2235, 0.02434, 0.2233, 0.02434, 0.2233, 0.02374, 0.2234, 0.03064, 0.2234, 0.03091, 0.2231, 0.03091, 0.2231, 0.03064, 0.219, 0.04019, 0.2189, 0.04019, 0.2188, 0.04014, 0.2191, 0.04014, 0.219, 0.04036, 0.219, 0.04019, 0.2191, 0.04014, 0.2191, 0.04041, 0.2189, 0.04019, 0.2189, 0.04036, 0.2188, 0.04041, 0.2188, 0.04014, 0.2193, 0.04014, 0.2193, 0.04041, 0.2191, 0.04041, 0.2191, 0.04014, 0.2098, 0.04009, 0.2098, 0.03982, 0.2101, 0.03982, 0.2101, 0.04009, 0.2202, 0.03584, 0.2205, 0.03584, 0.2205, 0.03611, 0.2202, 0.03611, 0.2231, 0.03091, 0.2234, 0.03091, 0.2234, 0.03117, 0.2231, 0.03117, 0.2193, 0.04014, 0.2191, 0.04014, 0.2191, 0.03988, 0.2193, 0.03988, 0.2098, 0.04009, 0.2101, 0.04009, 0.2101, 0.04035, 0.2098, 0.04035, 0.2191, 0.04014, 0.2188, 0.04014, 0.2188, 0.03988, 0.2191, 0.03988, 0.2164, 0.0359, 0.2165, 0.0359, 0.2165, 0.03638, 0.2164, 0.03638, 0.2204, 0.03613, 0.2205, 0.03613, 0.2205, 0.03922, 0.2204, 0.03922, 0.2165, 0.03686, 0.2164, 0.03686, 0.2164, 0.03638, 0.2165, 0.03638, 0.2089, 0.0365, 0.209, 0.0365, 0.209, 0.03959, 0.2089, 0.03959, 0.2204, 0.03274, 0.2204, 0.03584, 0.22, 0.03584, 0.22, 0.03274, 0.2157, 0.0359, 0.2157, 0.03899, 0.2153, 0.03899, 0.2153, 0.0359, 0.2188, 0.04036, 0.2188, 0.04041, 0.2185, 0.04041, 0.2186, 0.04036, 0.2135, 0.03944, 0.2135, 0.03884, 0.2136, 0.03884, 0.2136, 0.03944, 0.2223, 0.03655, 0.2223, 0.03638, 0.2225, 0.03638, 0.2225, 0.03655, 0.2141, 0.0404, 0.2141, 0.0398, 0.2143, 0.0398, 0.2143, 0.0404, 0.2091, 0.04019, 0.2089, 0.04019, 0.2089, 0.03959, 0.2091, 0.03959, 0.2235, 0.02493, 0.2233, 0.02493, 0.2233, 0.02434, 0.2235, 0.02434, 0.2164, 0.0387, 0.2167, 0.0387, 0.2167, 0.03896, 0.2164, 0.03896, 0.2186, 0.04019, 0.2185, 0.04014, 0.2188, 0.04014, 0.2188, 0.04019, 0.2186, 0.04036, 0.2185, 0.04041, 0.2185, 0.04014, 0.2186, 0.04019, 0.2188, 0.04019, 0.2188, 0.04014, 0.2188, 0.04041, 0.2188, 0.04036, 0.2193, 0.04014, 0.2196, 0.04014, 0.2196, 0.04041, 0.2193, 0.04041, 0.2104, 0.04009, 0.2101, 0.04009, 0.2101, 0.03982, 0.2104, 0.03982, 0.22, 0.03611, 0.22, 0.03584, 0.2202, 0.03584, 0.2202, 0.03611, 0.2167, 0.03896, 0.2167, 0.03923, 0.2164, 0.03923, 0.2164, 0.03896, 0.2193, 0.04014, 0.2193, 0.03988, 0.2196, 0.03988, 0.2196, 0.04014, 0.2104, 0.04009, 0.2104, 0.04035, 0.2101, 0.04035, 0.2101, 0.04009, 0.2185, 0.04014, 0.2185, 0.03988, 0.2188, 0.03988, 0.2188, 0.04014, 0.2167, 0.04426, 0.2166, 0.04426, 0.2166, 0.04412, 0.2167, 0.04412, 0.2165, 0.04426, 0.2164, 0.04426, 0.2164, 0.04412, 0.2165, 0.04412, 0.2143, 0.04435, 0.2142, 0.04435, 0.2142, 0.04421, 0.2143, 0.04421, 0.2191, 0.04428, 0.219, 0.04428, 0.219, 0.04414, 0.2191, 0.04414, 0.2168, 0.04426, 0.2167, 0.04426, 0.2167, 0.04412, 0.2168, 0.04412, 0.2165, 0.04412, 0.2166, 0.04412, 0.2166, 0.04426, 0.2165, 0.04426, 0.2169, 0.04426, 0.2168, 0.04426, 0.2168, 0.04412, 0.2169, 0.04412, 0.2192, 0.04428, 0.2191, 0.04428, 0.2191, 0.04414, 0.2192, 0.04414, 0.2192, 0.04397, 0.2192, 0.04409, 0.2191, 0.04409, 0.2191, 0.04397, 0.2191, 0.04397, 0.2191, 0.04384, 0.2192, 0.04384, 0.2192, 0.04397, 0.2181, 0.04402, 0.2181, 0.04415, 0.2181, 0.04415, 0.2181, 0.04402, 0.2101, 0.04419, 0.2101, 0.04406, 0.2102, 0.04406, 0.2102, 0.04419, 0.9159, 0.5838, 0.9156, 0.5836, 0.9159, 0.5835, 0.9095, 0.5838, 0.9095, 0.5841, 0.9092, 0.584, 0.9205, 0.582, 0.9207, 0.582, 0.9207, 0.5822, 0.9205, 0.5822, 0.9159, 0.5838, 0.9159, 0.5835, 0.9162, 0.5836, 0.9095, 0.5838, 0.9097, 0.584, 0.9095, 0.5841, 0.9205, 0.5822, 0.9207, 0.5822, 0.9207, 0.5825, 0.9205, 0.5825, 0.9159, 0.5838, 0.9162, 0.5836, 0.9162, 0.584, 0.9095, 0.5838, 0.9097, 0.5836, 0.9097, 0.584, 0.9214, 0.5768, 0.9211, 0.5768, 0.9211, 0.5765, 0.9214, 0.5765, 0.9159, 0.5838, 0.9162, 0.584, 0.9159, 0.5841, 0.9095, 0.5838, 0.9095, 0.5835, 0.9097, 0.5836, 0.9205, 0.5814, 0.9207, 0.5814, 0.9207, 0.5817, 0.9205, 0.5817, 0.9159, 0.5838, 0.9159, 0.5841, 0.9156, 0.584, 0.9095, 0.5838, 0.9092, 0.5836, 0.9095, 0.5835, 0.9205, 0.5817, 0.9207, 0.5817, 0.9207, 0.582, 0.9205, 0.582, 0.9159, 0.5838, 0.9156, 0.584, 0.9156, 0.5836, 0.9095, 0.5838, 0.9092, 0.584, 0.9092, 0.5836, 0.9215, 0.5776, 0.9213, 0.5776, 0.9213, 0.5773, 0.9215, 0.5773, 0.2194, 0.04224, 0.2194, 0.04224, 0.2194, 0.04237, 0.2194, 0.04237, 0.2151, 0.04402, 0.2151, 0.04402, 0.2151, 0.0439, 0.2151, 0.0439, 0.2181, 0.0439, 0.2181, 0.0439, 0.2181, 0.04402, 0.2181, 0.04402, 0.2105, 0.04419, 0.2105, 0.04419, 0.2105, 0.04406, 0.2105, 0.04406, 0.9154, 0.5838, 0.9154, 0.5841, 0.9151, 0.584, 0.9164, 0.5838, 0.9162, 0.5836, 0.9164, 0.5835, 0.9167, 0.5827, 0.9167, 0.5824, 0.917, 0.5824, 0.917, 0.5827, 0.9154, 0.5838, 0.9156, 0.584, 0.9154, 0.5841, 0.9164, 0.5838, 0.9164, 0.5835, 0.9167, 0.5836, 0.9167, 0.5824, 0.9167, 0.5822, 0.917, 0.5822, 0.917, 0.5824, 0.9154, 0.5838, 0.9156, 0.5836, 0.9156, 0.584, 0.9164, 0.5838, 0.9167, 0.5836, 0.9167, 0.584, 0.9211, 0.5765, 0.9211, 0.5768, 0.9209, 0.5768, 0.9209, 0.5765, 0.9154, 0.5838, 0.9154, 0.5835, 0.9156, 0.5836, 0.9164, 0.5838, 0.9167, 0.584, 0.9164, 0.5841, 0.9086, 0.5809, 0.9086, 0.5806, 0.9088, 0.5806, 0.9088, 0.5809, 0.9154, 0.5838, 0.9151, 0.5836, 0.9154, 0.5835, 0.9164, 0.5838, 0.9164, 0.5841, 0.9162, 0.584, 0.9086, 0.5806, 0.9086, 0.5804, 0.9088, 0.5804, 0.9088, 0.5806, 0.9154, 0.5838, 0.9151, 0.584, 0.9151, 0.5836, 0.9164, 0.5838, 0.9162, 0.584, 0.9162, 0.5836, 0.9216, 0.5765, 0.9216, 0.5768, 0.9214, 0.5768, 0.9214, 0.5765, 0.9447, 0.4974, 0.9447, 0.4975, 0.9446, 0.4975, 0.1465, 0.03438, 0.1466, 0.03444, 0.1465, 0.03451, 0.1508, 0.03259, 0.1508, 0.03259, 0.1508, 0.03248, 0.1508, 0.03248, 0.9447, 0.4974, 0.9446, 0.4975, 0.9446, 0.4973, 0.1465, 0.03438, 0.1466, 0.03432, 0.1466, 0.03444, 0.152, 0.03441, 0.152, 0.03441, 0.152, 0.03429, 0.152, 0.03429, 0.9447, 0.4974, 0.9446, 0.4973, 0.9447, 0.4973, 0.1465, 0.03438, 0.1465, 0.03425, 0.1466, 0.03432, 0.1508, 0.03291, 0.1508, 0.03291, 0.1508, 0.03302, 0.1508, 0.03302, 0.9447, 0.4974, 0.9447, 0.4973, 0.9448, 0.4973, 0.1465, 0.03438, 0.1464, 0.03432, 0.1465, 0.03425, 0.1508, 0.03302, 0.1508, 0.03302, 0.1508, 0.03313, 0.1508, 0.03313, 0.9447, 0.4974, 0.9448, 0.4973, 0.9448, 0.4975, 0.1465, 0.03438, 0.1464, 0.03444, 0.1464, 0.03432, 0.1447, 0.03436, 0.1448, 0.03436, 0.1448, 0.03449, 0.1447, 0.03449, 0.9447, 0.4974, 0.9448, 0.4975, 0.9447, 0.4975, 0.1465, 0.03438, 0.1465, 0.03451, 0.1464, 0.03444, 0.1508, 0.0327, 0.1508, 0.0327, 0.1508, 0.03259, 0.1508, 0.03259, 0.9444, 0.4975, 0.9442, 0.4976, 0.9442, 0.4974, 0.1467, 0.03438, 0.1467, 0.03451, 0.1466, 0.03444, 0.1508, 0.0328, 0.1508, 0.03291, 0.1508, 0.03291, 0.1508, 0.0328, 0.9444, 0.4975, 0.9444, 0.4976, 0.9442, 0.4976, 0.1467, 0.03438, 0.1466, 0.03444, 0.1466, 0.03432, 0.1532, 0.03445, 0.1532, 0.03432, 0.1532, 0.03432, 0.1532, 0.03445, 0.9444, 0.4975, 0.9445, 0.4976, 0.9444, 0.4976, 0.1467, 0.03438, 0.1466, 0.03432, 0.1467, 0.03425, 0.1508, 0.03335, 0.1508, 0.03324, 0.1508, 0.03324, 0.1508, 0.03335, 0.9444, 0.4975, 0.9445, 0.4974, 0.9445, 0.4976, 0.1467, 0.03438, 0.1467, 0.03425, 0.1468, 0.03432, 0.1508, 0.03324, 0.1508, 0.03313, 0.1508, 0.03313, 0.1508, 0.03324, 0.9444, 0.4975, 0.9444, 0.4974, 0.9445, 0.4974, 0.1467, 0.03438, 0.1468, 0.03432, 0.1468, 0.03444, 0.1472, 0.03425, 0.1472, 0.03438, 0.1472, 0.03438, 0.1472, 0.03425, 0.9444, 0.4975, 0.9442, 0.4974, 0.9444, 0.4974, 0.1467, 0.03438, 0.1468, 0.03444, 0.1467, 0.03451, 0.1508, 0.0327, 0.1508, 0.0328, 0.1508, 0.0328, 0.1508, 0.0327, 0.5141, 0.02268, 0.5141, 0.02308, 0.5141, 0.02308, 0.5141, 0.02268, 0.5195, 0.02659, 0.52, 0.02659, 0.52, 0.02722, 0.5195, 0.02722, 0.508, 0.02431, 0.508, 0.02472, 0.5079, 0.02472, 0.5079, 0.02431, 0.5058, 0.02663, 0.5062, 0.02663, 0.5062, 0.02727, 0.5058, 0.02727, 0.5141, 0.02015, 0.5141, 0.02078, 0.5141, 0.02078, 0.5141, 0.02015, 0.5141, 0.02204, 0.5141, 0.02268, 0.5141, 0.02268, 0.5141, 0.02204, 0.5079, 0.02391, 0.508, 0.02391, 0.508, 0.02431, 0.5079, 0.02431, 0.5196, 0.01843, 0.5196, 0.0178, 0.52, 0.0178, 0.52, 0.01843, 0.5175, 0.02119, 0.5174, 0.02119, 0.5174, 0.02078, 0.5175, 0.02078, 0.5053, 0.02727, 0.5053, 0.02663, 0.5057, 0.02663, 0.5057, 0.02727, 0.5141, 0.02078, 0.5141, 0.02078, 0.5141, 0.02141, 0.5141, 0.02141, 0.5141, 0.02141, 0.5141, 0.02141, 0.5141, 0.02204, 0.5141, 0.02204])
me_plane.materials.append(mat_material)
me_plane.use_remesh_fix_poles = True
me_plane.use_remesh_preserve_attributes = False
me_plane.use_mirror_vertex_groups = False
me_plane.update()
me_plane_001 = bpy.data.meshes.new('Plane.001')
me_plane_001.from_pydata([(0.3754, -0.8221, 0.1934), (0.4696, -0.8221, 0.1934), (0.3754, -0.6293, 0.1934), (0.4696, -0.6293, 0.1934), (0.3754, -0.6857, 0.05703), (0.4696, -0.6857, 0.05703), (0.3754, -0.8221, 0.0005467), (0.4696, -0.8221, 0.0005467), (0.3754, -0.9584, 0.05703), (0.4696, -0.9584, 0.05703), (0.3754, -1.015, 0.1934), (0.4696, -1.015, 0.1934), (0.3754, -0.9584, 0.3297), (0.4696, -0.9584, 0.3297), (0.3754, -0.8221, 0.3862), (0.4696, -0.8221, 0.3862), (0.3754, -0.6857, 0.3297), (0.4696, -0.6857, 0.3297), (0.4696, -0.708, 0.07933), (0.4696, -0.6608, 0.1934), (0.4696, -0.8221, 0.03209), (0.4696, -0.9361, 0.07933), (0.4696, -0.9834, 0.1934), (0.4696, -0.9361, 0.3074), (0.4696, -0.8221, 0.3547), (0.4696, -0.708, 0.3074), (0.4696, -0.7331, 0.1044), (0.4696, -0.6962, 0.1934), (0.4696, -0.8221, 0.06748), (0.4696, -0.9111, 0.1044), (0.4696, -0.948, 0.1934), (0.4696, -0.9111, 0.2824), (0.4696, -0.8221, 0.3193), (0.4696, -0.7331, 0.2824)], [], [(0, 2, 4), (1, 26, 27), (2, 3, 5, 4), (0, 4, 6), (1, 28, 26), (4, 5, 7, 6), (0, 6, 8), (1, 29, 28), (6, 7, 9, 8), (0, 8, 10), (1, 30, 29), (8, 9, 11, 10), (0, 10, 12), (1, 31, 30), (10, 11, 13, 12), (0, 12, 14), (1, 32, 31), (12, 13, 15, 14), (0, 14, 16), (1, 33, 32), (14, 15, 17, 16), (0, 16, 2), (1, 27, 33), (16, 17, 3, 2), (19, 18, 5, 3), (18, 20, 7, 5), (20, 21, 9, 7), (21, 22, 11, 9), (22, 23, 13, 11), (23, 24, 15, 13), (24, 25, 17, 15), (25, 19, 3, 17), (27, 26, 18, 19), (26, 28, 20, 18), (28, 29, 21, 20), (29, 30, 22, 21), (30, 31, 23, 22), (31, 32, 24, 23), (32, 33, 25, 24), (33, 27, 19, 25)])
_uv = me_plane_001.uv_layers.new(name='UVMap')
_uv.uv.foreach_set('vector', [0.1218, 0.04255, 0.1216, 0.04305, 0.1213, 0.04276, 0.2413, 0.03908, 0.2412, 0.0394, 0.241, 0.03921, 0.1235, 0.03912, 0.1237, 0.03912, 0.1237, 0.03949, 0.1235, 0.03949, 0.1218, 0.04255, 0.1213, 0.04276, 0.1213, 0.04235, 0.2413, 0.03908, 0.2414, 0.0394, 0.2412, 0.0394, 0.1174, 0.04348, 0.1177, 0.04348, 0.1177, 0.04386, 0.1174, 0.04386, 0.1218, 0.04255, 0.1213, 0.04235, 0.1216, 0.04206, 0.2413, 0.03908, 0.2416, 0.03922, 0.2414, 0.0394, 0.1174, 0.04386, 0.1177, 0.04386, 0.1177, 0.04424, 0.1174, 0.04424, 0.1218, 0.04255, 0.1216, 0.04206, 0.122, 0.04206, 0.2413, 0.03908, 0.2416, 0.03895, 0.2416, 0.03922, 0.1229, 0.04424, 0.1227, 0.04424, 0.1227, 0.04387, 0.1229, 0.04387, 0.1218, 0.04255, 0.122, 0.04206, 0.1223, 0.04235, 0.2413, 0.03908, 0.2414, 0.03876, 0.2416, 0.03895, 0.1229, 0.04387, 0.1227, 0.04387, 0.1227, 0.04349, 0.1229, 0.04349, 0.1218, 0.04255, 0.1223, 0.04235, 0.1223, 0.04276, 0.2413, 0.03908, 0.2412, 0.03876, 0.2414, 0.03876, 0.1199, 0.04431, 0.1196, 0.04431, 0.1196, 0.04392, 0.1199, 0.04392, 0.1218, 0.04255, 0.1223, 0.04276, 0.122, 0.04305, 0.2413, 0.03908, 0.241, 0.03895, 0.2412, 0.03876, 0.1199, 0.04392, 0.1196, 0.04392, 0.1196, 0.04357, 0.1199, 0.04357, 0.1218, 0.04255, 0.122, 0.04305, 0.1216, 0.04305, 0.2413, 0.03908, 0.241, 0.03921, 0.241, 0.03895, 0.1235, 0.03874, 0.1237, 0.03874, 0.1237, 0.03912, 0.1235, 0.03912, 0.1138, 0.0439, 0.114, 0.04414, 0.114, 0.04422, 0.1137, 0.04394, 0.114, 0.04414, 0.1144, 0.04414, 0.1144, 0.04422, 0.114, 0.04422, 0.1144, 0.04414, 0.1146, 0.0439, 0.1147, 0.04394, 0.1144, 0.04422, 0.1146, 0.0439, 0.1146, 0.04356, 0.1147, 0.04353, 0.1147, 0.04394, 0.1146, 0.04356, 0.1144, 0.04332, 0.1144, 0.04324, 0.1147, 0.04353, 0.1144, 0.04332, 0.114, 0.04332, 0.114, 0.04324, 0.1144, 0.04324, 0.114, 0.04332, 0.1138, 0.04356, 0.1137, 0.04353, 0.114, 0.04324, 0.1138, 0.04356, 0.1138, 0.0439, 0.1137, 0.04394, 0.1137, 0.04353, 0.3149, 0.03343, 0.3151, 0.03362, 0.3151, 0.03371, 0.3148, 0.03347, 0.3151, 0.03362, 0.3154, 0.03362, 0.3154, 0.03371, 0.3151, 0.03371, 0.3154, 0.03362, 0.3156, 0.03343, 0.3157, 0.03347, 0.3154, 0.03371, 0.3156, 0.03343, 0.3156, 0.03317, 0.3157, 0.03313, 0.3157, 0.03347, 0.3156, 0.03317, 0.3154, 0.03298, 0.3154, 0.03289, 0.3157, 0.03313, 0.3154, 0.03298, 0.3151, 0.03298, 0.3151, 0.03289, 0.3154, 0.03289, 0.3151, 0.03298, 0.3149, 0.03317, 0.3148, 0.03313, 0.3151, 0.03289, 0.3149, 0.03317, 0.3149, 0.03343, 0.3148, 0.03347, 0.3148, 0.03313])
me_plane_001.materials.append(mat_material)
me_plane_001.use_remesh_fix_poles = True
me_plane_001.use_remesh_preserve_attributes = False
me_plane_001.use_mirror_vertex_groups = False
me_plane_001.update()
me_plane_002 = bpy.data.meshes.new('Plane.002')
me_plane_002.from_pydata([(-0.3754, -0.8221, 0.1934), (-0.4696, -0.8221, 0.1934), (-0.3754, -0.6293, 0.1934), (-0.4696, -0.6293, 0.1934), (-0.3754, -0.6857, 0.05703), (-0.4696, -0.6857, 0.05703), (-0.3754, -0.8221, 0.0005467), (-0.4696, -0.8221, 0.0005467), (-0.3754, -0.9584, 0.05703), (-0.4696, -0.9584, 0.05703), (-0.3754, -1.015, 0.1934), (-0.4696, -1.015, 0.1934), (-0.3754, -0.9584, 0.3297), (-0.4696, -0.9584, 0.3297), (-0.3754, -0.8221, 0.3862), (-0.4696, -0.8221, 0.3862), (-0.3754, -0.6857, 0.3297), (-0.4696, -0.6857, 0.3297), (-0.4696, -0.708, 0.07933), (-0.4696, -0.6608, 0.1934), (-0.4696, -0.8221, 0.03209), (-0.4696, -0.9361, 0.07933), (-0.4696, -0.9834, 0.1934), (-0.4696, -0.9361, 0.3074), (-0.4696, -0.8221, 0.3547), (-0.4696, -0.708, 0.3074), (-0.4696, -0.7331, 0.1044), (-0.4696, -0.6962, 0.1934), (-0.4696, -0.8221, 0.06748), (-0.4696, -0.9111, 0.1044), (-0.4696, -0.948, 0.1934), (-0.4696, -0.9111, 0.2824), (-0.4696, -0.8221, 0.3193), (-0.4696, -0.7331, 0.2824)], [], [(0, 4, 2), (1, 27, 26), (2, 4, 5, 3), (0, 6, 4), (1, 26, 28), (4, 6, 7, 5), (0, 8, 6), (1, 28, 29), (6, 8, 9, 7), (0, 10, 8), (1, 29, 30), (8, 10, 11, 9), (0, 12, 10), (1, 30, 31), (10, 12, 13, 11), (0, 14, 12), (1, 31, 32), (12, 14, 15, 13), (0, 16, 14), (1, 32, 33), (14, 16, 17, 15), (0, 2, 16), (1, 33, 27), (16, 2, 3, 17), (19, 3, 5, 18), (18, 5, 7, 20), (20, 7, 9, 21), (21, 9, 11, 22), (22, 11, 13, 23), (23, 13, 15, 24), (24, 15, 17, 25), (25, 17, 3, 19), (27, 19, 18, 26), (26, 18, 20, 28), (28, 20, 21, 29), (29, 21, 22, 30), (30, 22, 23, 31), (31, 23, 24, 32), (32, 24, 25, 33), (33, 25, 19, 27)])
_uv = me_plane_002.uv_layers.new(name='UVMap')
_uv.uv.foreach_set('vector', [0.1209, 0.04354, 0.1207, 0.04403, 0.1204, 0.04374, 0.2413, 0.0381, 0.2412, 0.03842, 0.241, 0.03823, 0.1237, 0.03761, 0.1237, 0.03799, 0.1235, 0.03799, 0.1235, 0.03761, 0.1209, 0.04354, 0.1211, 0.04403, 0.1207, 0.04403, 0.2413, 0.0381, 0.241, 0.03823, 0.241, 0.03797, 0.1182, 0.04348, 0.1182, 0.04386, 0.1179, 0.04386, 0.1179, 0.04348, 0.1209, 0.04354, 0.1213, 0.04374, 0.1211, 0.04403, 0.2413, 0.0381, 0.241, 0.03797, 0.2412, 0.03778, 0.1182, 0.04386, 0.1182, 0.04424, 0.1179, 0.04424, 0.1179, 0.04386, 0.1209, 0.04354, 0.1213, 0.04333, 0.1213, 0.04374, 0.2413, 0.0381, 0.2412, 0.03778, 0.2414, 0.03778, 0.1184, 0.04424, 0.1184, 0.04386, 0.1187, 0.04386, 0.1187, 0.04424, 0.1209, 0.04354, 0.1211, 0.04305, 0.1213, 0.04333, 0.2413, 0.0381, 0.2414, 0.03778, 0.2416, 0.03797, 0.1184, 0.04386, 0.1184, 0.04348, 0.1187, 0.04348, 0.1187, 0.04386, 0.1209, 0.04354, 0.1207, 0.04305, 0.1211, 0.04305, 0.2413, 0.0381, 0.2416, 0.03797, 0.2416, 0.03823, 0.1236, 0.04394, 0.1236, 0.04355, 0.1239, 0.04355, 0.1239, 0.04394, 0.1209, 0.04354, 0.1204, 0.04333, 0.1207, 0.04305, 0.2413, 0.0381, 0.2416, 0.03823, 0.2414, 0.03842, 0.1236, 0.04355, 0.1236, 0.04319, 0.1239, 0.04319, 0.1239, 0.04355, 0.1209, 0.04354, 0.1204, 0.04374, 0.1204, 0.04333, 0.2413, 0.0381, 0.2414, 0.03842, 0.2412, 0.03842, 0.1237, 0.03724, 0.1237, 0.03761, 0.1235, 0.03761, 0.1235, 0.03724, 0.114, 0.04316, 0.114, 0.04324, 0.1137, 0.04295, 0.1138, 0.04292, 0.1138, 0.04292, 0.1137, 0.04295, 0.1137, 0.04255, 0.1138, 0.04258, 0.1138, 0.04258, 0.1137, 0.04255, 0.114, 0.04226, 0.114, 0.04234, 0.114, 0.04234, 0.114, 0.04226, 0.1144, 0.04226, 0.1144, 0.04234, 0.1144, 0.04234, 0.1144, 0.04226, 0.1147, 0.04255, 0.1146, 0.04258, 0.1146, 0.04258, 0.1147, 0.04255, 0.1147, 0.04295, 0.1146, 0.04292, 0.1146, 0.04292, 0.1147, 0.04295, 0.1144, 0.04324, 0.1144, 0.04316, 0.1144, 0.04316, 0.1144, 0.04324, 0.114, 0.04324, 0.114, 0.04316, 0.3151, 0.03264, 0.3151, 0.03273, 0.3148, 0.03249, 0.3149, 0.03245, 0.3149, 0.03245, 0.3148, 0.03249, 0.3148, 0.03214, 0.3149, 0.03218, 0.3149, 0.03218, 0.3148, 0.03214, 0.3151, 0.0319, 0.3151, 0.03199, 0.3151, 0.03199, 0.3151, 0.0319, 0.3154, 0.0319, 0.3154, 0.03199, 0.3154, 0.03199, 0.3154, 0.0319, 0.3157, 0.03214, 0.3156, 0.03218, 0.3156, 0.03218, 0.3157, 0.03214, 0.3157, 0.03249, 0.3156, 0.03245, 0.3156, 0.03245, 0.3157, 0.03249, 0.3154, 0.03273, 0.3154, 0.03264, 0.3154, 0.03264, 0.3154, 0.03273, 0.3151, 0.03273, 0.3151, 0.03264])
me_plane_002.materials.append(mat_material)
me_plane_002.use_remesh_fix_poles = True
me_plane_002.use_remesh_preserve_attributes = False
me_plane_002.use_mirror_vertex_groups = False
me_plane_002.update()
me_plane_003 = bpy.data.meshes.new('Plane.003')
me_plane_003.from_pydata([(0.3754, 0.7926, 0.1934), (0.4696, 0.7926, 0.1934), (0.3754, 0.9855, 0.1934), (0.4696, 0.9855, 0.1934), (0.3754, 0.929, 0.05703), (0.4696, 0.929, 0.05703), (0.3754, 0.7926, 0.0005467), (0.4696, 0.7926, 0.0005467), (0.3754, 0.6563, 0.05703), (0.4696, 0.6563, 0.05703), (0.3754, 0.5998, 0.1934), (0.4696, 0.5998, 0.1934), (0.3754, 0.6563, 0.3297), (0.4696, 0.6563, 0.3297), (0.3754, 0.7926, 0.3862), (0.4696, 0.7926, 0.3862), (0.3754, 0.929, 0.3297), (0.4696, 0.929, 0.3297), (0.4696, 0.9067, 0.07933), (0.4696, 0.9539, 0.1934), (0.4696, 0.7926, 0.03209), (0.4696, 0.6786, 0.07933), (0.4696, 0.6313, 0.1934), (0.4696, 0.6786, 0.3074), (0.4696, 0.7926, 0.3547), (0.4696, 0.9067, 0.3074), (0.4696, 0.8817, 0.1044), (0.4696, 0.9185, 0.1934), (0.4696, 0.7926, 0.06748), (0.4696, 0.7036, 0.1044), (0.4696, 0.6667, 0.1934), (0.4696, 0.7036, 0.2824), (0.4696, 0.7926, 0.3193), (0.4696, 0.8817, 0.2824)], [], [(0, 2, 4), (1, 26, 27), (2, 3, 5, 4), (0, 4, 6), (1, 28, 26), (4, 5, 7, 6), (0, 6, 8), (1, 29, 28), (6, 7, 9, 8), (0, 8, 10), (1, 30, 29), (8, 9, 11, 10), (0, 10, 12), (1, 31, 30), (10, 11, 13, 12), (0, 12, 14), (1, 32, 31), (12, 13, 15, 14), (0, 14, 16), (1, 33, 32), (14, 15, 17, 16), (0, 16, 2), (1, 27, 33), (16, 17, 3, 2), (19, 18, 5, 3), (18, 20, 7, 5), (20, 21, 9, 7), (21, 22, 11, 9), (22, 23, 13, 11), (23, 24, 15, 13), (24, 25, 17, 15), (25, 19, 3, 17), (27, 26, 18, 19), (26, 28, 20, 18), (28, 29, 21, 20), (29, 30, 22, 21), (30, 31, 23, 22), (31, 32, 24, 23), (32, 33, 25, 24), (33, 27, 19, 25)])
_uv = me_plane_003.uv_layers.new(name='UVMap')
_uv.uv.foreach_set('vector', [0.1152, 0.04275, 0.1154, 0.04226, 0.1157, 0.04255, 0.249, 0.03889, 0.2486, 0.03875, 0.2488, 0.03857, 0.1234, 0.04357, 0.1236, 0.04357, 0.1236, 0.04395, 0.1234, 0.04395, 0.1152, 0.04275, 0.1157, 0.04255, 0.1157, 0.04295, 0.249, 0.03889, 0.2486, 0.03902, 0.2486, 0.03875, 0.1179, 0.04424, 0.1177, 0.04424, 0.1177, 0.04386, 0.1179, 0.04386, 0.1152, 0.04275, 0.1157, 0.04295, 0.1154, 0.04324, 0.249, 0.03889, 0.2488, 0.03921, 0.2486, 0.03902, 0.1179, 0.04386, 0.1177, 0.04386, 0.1177, 0.04348, 0.1179, 0.04348, 0.1152, 0.04275, 0.1154, 0.04324, 0.115, 0.04324, 0.249, 0.03889, 0.2491, 0.03921, 0.2488, 0.03921, 0.1227, 0.04424, 0.1224, 0.04424, 0.1224, 0.04387, 0.1227, 0.04387, 0.1152, 0.04275, 0.115, 0.04324, 0.1147, 0.04295, 0.249, 0.03889, 0.2493, 0.03902, 0.2491, 0.03921, 0.1227, 0.04387, 0.1224, 0.04387, 0.1224, 0.04349, 0.1227, 0.04349, 0.1152, 0.04275, 0.1147, 0.04295, 0.1147, 0.04255, 0.249, 0.03889, 0.2493, 0.03875, 0.2493, 0.03902, 0.1232, 0.04424, 0.1229, 0.04424, 0.1229, 0.04385, 0.1232, 0.04385, 0.1152, 0.04275, 0.1147, 0.04255, 0.115, 0.04226, 0.249, 0.03889, 0.2491, 0.03857, 0.2493, 0.03875, 0.1232, 0.04385, 0.1229, 0.04385, 0.1229, 0.04349, 0.1232, 0.04349, 0.1152, 0.04275, 0.115, 0.04226, 0.1154, 0.04226, 0.249, 0.03889, 0.2488, 0.03857, 0.2491, 0.03857, 0.1234, 0.04319, 0.1236, 0.04319, 0.1236, 0.04357, 0.1234, 0.04357, 0.1217, 0.04313, 0.1214, 0.04337, 0.1213, 0.04333, 0.1216, 0.04305, 0.1214, 0.04337, 0.1214, 0.04371, 0.1213, 0.04374, 0.1213, 0.04333, 0.1214, 0.04371, 0.1217, 0.04395, 0.1216, 0.04403, 0.1213, 0.04374, 0.1217, 0.04395, 0.122, 0.04395, 0.122, 0.04403, 0.1216, 0.04403, 0.122, 0.04395, 0.1222, 0.04371, 0.1223, 0.04374, 0.122, 0.04403, 0.1222, 0.04371, 0.1222, 0.04337, 0.1223, 0.04333, 0.1223, 0.04374, 0.1222, 0.04337, 0.122, 0.04313, 0.122, 0.04305, 0.1223, 0.04333, 0.122, 0.04313, 0.1217, 0.04313, 0.1216, 0.04305, 0.122, 0.04305, 0.3228, 0.03278, 0.3226, 0.03297, 0.3225, 0.03293, 0.3227, 0.03269, 0.3226, 0.03297, 0.3226, 0.03324, 0.3225, 0.03327, 0.3225, 0.03293, 0.3226, 0.03324, 0.3228, 0.03342, 0.3227, 0.03352, 0.3225, 0.03327, 0.3228, 0.03342, 0.323, 0.03342, 0.3231, 0.03352, 0.3227, 0.03352, 0.323, 0.03342, 0.3232, 0.03324, 0.3233, 0.03327, 0.3231, 0.03352, 0.3232, 0.03324, 0.3232, 0.03297, 0.3233, 0.03293, 0.3233, 0.03327, 0.3232, 0.03297, 0.323, 0.03278, 0.3231, 0.03269, 0.3233, 0.03293, 0.323, 0.03278, 0.3228, 0.03278, 0.3227, 0.03269, 0.3231, 0.03269])
me_plane_003.materials.append(mat_material)
me_plane_003.use_remesh_fix_poles = True
me_plane_003.use_remesh_preserve_attributes = False
me_plane_003.use_mirror_vertex_groups = False
me_plane_003.update()
me_plane_004 = bpy.data.meshes.new('Plane.004')
me_plane_004.from_pydata([(-0.3754, 0.7926, 0.1934), (-0.4696, 0.7926, 0.1934), (-0.3754, 0.9855, 0.1934), (-0.4696, 0.9855, 0.1934), (-0.3754, 0.929, 0.05703), (-0.4696, 0.929, 0.05703), (-0.3754, 0.7926, 0.0005467), (-0.4696, 0.7926, 0.0005467), (-0.3754, 0.6563, 0.05703), (-0.4696, 0.6563, 0.05703), (-0.3754, 0.5998, 0.1934), (-0.4696, 0.5998, 0.1934), (-0.3754, 0.6563, 0.3297), (-0.4696, 0.6563, 0.3297), (-0.3754, 0.7926, 0.3862), (-0.4696, 0.7926, 0.3862), (-0.3754, 0.929, 0.3297), (-0.4696, 0.929, 0.3297), (-0.4696, 0.9067, 0.07933), (-0.4696, 0.9539, 0.1934), (-0.4696, 0.7926, 0.03209), (-0.4696, 0.6786, 0.07933), (-0.4696, 0.6313, 0.1934), (-0.4696, 0.6786, 0.3074), (-0.4696, 0.7926, 0.3547), (-0.4696, 0.9067, 0.3074), (-0.4696, 0.8817, 0.1044), (-0.4696, 0.9185, 0.1934), (-0.4696, 0.7926, 0.06748), (-0.4696, 0.7036, 0.1044), (-0.4696, 0.6667, 0.1934), (-0.4696, 0.7036, 0.2824), (-0.4696, 0.7926, 0.3193), (-0.4696, 0.8817, 0.2824)], [], [(0, 4, 2), (1, 27, 26), (2, 4, 5, 3), (0, 6, 4), (1, 26, 28), (4, 6, 7, 5), (0, 8, 6), (1, 28, 29), (6, 8, 9, 7), (0, 10, 8), (1, 29, 30), (8, 10, 11, 9), (0, 12, 10), (1, 30, 31), (10, 12, 13, 11), (0, 14, 12), (1, 31, 32), (12, 14, 15, 13), (0, 16, 14), (1, 32, 33), (14, 16, 17, 15), (0, 2, 16), (1, 33, 27), (16, 2, 3, 17), (19, 3, 5, 18), (18, 5, 7, 20), (20, 7, 9, 21), (21, 9, 11, 22), (22, 11, 13, 23), (23, 13, 15, 24), (24, 15, 17, 25), (25, 17, 3, 19), (27, 19, 18, 26), (26, 18, 20, 28), (28, 20, 21, 29), (29, 21, 22, 30), (30, 22, 23, 31), (31, 23, 24, 32), (32, 24, 25, 33), (33, 25, 19, 27)])
_uv = me_plane_004.uv_layers.new(name='UVMap')
_uv.uv.foreach_set('vector', [0.1229, 0.043, 0.1224, 0.0428, 0.1227, 0.04251, 0.248, 0.0379, 0.2483, 0.03804, 0.2481, 0.03822, 0.1237, 0.03837, 0.1237, 0.03874, 0.1235, 0.03874, 0.1235, 0.03837, 0.1229, 0.043, 0.1224, 0.0432, 0.1224, 0.0428, 0.248, 0.0379, 0.2481, 0.03822, 0.2478, 0.03822, 0.1174, 0.04348, 0.1174, 0.04386, 0.1171, 0.04386, 0.1171, 0.04348, 0.1229, 0.043, 0.1227, 0.04349, 0.1224, 0.0432, 0.248, 0.0379, 0.2478, 0.03822, 0.2477, 0.03804, 0.1174, 0.04386, 0.1174, 0.04424, 0.1171, 0.04424, 0.1171, 0.04386, 0.1229, 0.043, 0.1231, 0.04349, 0.1227, 0.04349, 0.248, 0.0379, 0.2477, 0.03804, 0.2477, 0.03777, 0.1182, 0.04424, 0.1182, 0.04386, 0.1184, 0.04386, 0.1184, 0.04424, 0.1229, 0.043, 0.1234, 0.0432, 0.1231, 0.04349, 0.248, 0.0379, 0.2477, 0.03777, 0.2478, 0.03758, 0.1182, 0.04386, 0.1182, 0.04348, 0.1184, 0.04348, 0.1184, 0.04386, 0.1229, 0.043, 0.1234, 0.0428, 0.1234, 0.0432, 0.248, 0.0379, 0.2478, 0.03758, 0.2481, 0.03758, 0.1237, 0.04319, 0.1237, 0.0428, 0.124, 0.0428, 0.124, 0.04319, 0.1229, 0.043, 0.1231, 0.04251, 0.1234, 0.0428, 0.248, 0.0379, 0.2481, 0.03758, 0.2483, 0.03777, 0.1237, 0.0428, 0.1237, 0.04245, 0.124, 0.04245, 0.124, 0.0428, 0.1229, 0.043, 0.1227, 0.04251, 0.1231, 0.04251, 0.248, 0.0379, 0.2483, 0.03777, 0.2483, 0.03804, 0.1237, 0.03799, 0.1237, 0.03837, 0.1235, 0.03837, 0.1235, 0.03799, 0.1213, 0.04272, 0.1213, 0.04276, 0.1211, 0.04305, 0.121, 0.04297, 0.121, 0.04297, 0.1211, 0.04305, 0.1207, 0.04305, 0.1207, 0.04297, 0.1207, 0.04297, 0.1207, 0.04305, 0.1204, 0.04276, 0.1204, 0.04272, 0.1204, 0.04272, 0.1204, 0.04276, 0.1204, 0.04235, 0.1204, 0.04238, 0.1204, 0.04238, 0.1204, 0.04235, 0.1207, 0.04206, 0.1207, 0.04214, 0.1207, 0.04214, 0.1207, 0.04206, 0.1211, 0.04206, 0.121, 0.04214, 0.121, 0.04214, 0.1211, 0.04206, 0.1213, 0.04235, 0.1213, 0.04238, 0.1213, 0.04238, 0.1213, 0.04235, 0.1213, 0.04276, 0.1213, 0.04272, 0.3222, 0.03225, 0.3223, 0.03229, 0.3221, 0.03253, 0.3221, 0.03244, 0.3221, 0.03244, 0.3221, 0.03253, 0.3217, 0.03253, 0.3218, 0.03244, 0.3218, 0.03244, 0.3217, 0.03253, 0.3215, 0.03229, 0.3216, 0.03225, 0.3216, 0.03225, 0.3215, 0.03229, 0.3215, 0.03195, 0.3216, 0.03199, 0.3216, 0.03199, 0.3215, 0.03195, 0.3217, 0.03171, 0.3218, 0.0318, 0.3218, 0.0318, 0.3217, 0.03171, 0.3221, 0.03171, 0.3221, 0.0318, 0.3221, 0.0318, 0.3221, 0.03171, 0.3223, 0.03195, 0.3222, 0.03199, 0.3222, 0.03199, 0.3223, 0.03195, 0.3223, 0.03229, 0.3222, 0.03225])
me_plane_004.materials.append(mat_material)
me_plane_004.use_remesh_fix_poles = True
me_plane_004.use_remesh_preserve_attributes = False
me_plane_004.use_mirror_vertex_groups = False
me_plane_004.update()

# ---- objects
ob_retro_car_02_white = bpy.data.objects.new('Retro_Car_02_White', me_plane)
ob_wheel_fl = bpy.data.objects.new('Wheel_FL', me_plane_001)
ob_wheel_fr = bpy.data.objects.new('Wheel_FR', me_plane_002)
ob_wheel_rl = bpy.data.objects.new('Wheel_RL', me_plane_003)
ob_wheel_rr = bpy.data.objects.new('Wheel_RR', me_plane_004)

# ---- transforms, parenting, visibility, modifiers, constraints
ob_retro_car_02_white.location = (0.0, 0.0, 0.0)
ob_retro_car_02_white.lineart.crease_threshold = 0.0
ob_wheel_fl.parent = ob_retro_car_02_white
ob_wheel_fl.location = (0.0, 0.0, 0.0)
ob_wheel_fl.lineart.crease_threshold = 0.0
ob_wheel_fr.parent = ob_retro_car_02_white
ob_wheel_fr.location = (0.0, 0.0, 0.0)
ob_wheel_fr.lineart.crease_threshold = 0.0
ob_wheel_rl.parent = ob_retro_car_02_white
ob_wheel_rl.location = (0.0, 0.0, 0.0)
ob_wheel_rl.lineart.crease_threshold = 0.0
ob_wheel_rr.parent = ob_retro_car_02_white
ob_wheel_rr.location = (0.0, 0.0, 0.0)
ob_wheel_rr.lineart.crease_threshold = 0.0

# ---- collection membership
col_collection.objects.link(ob_retro_car_02_white)
col_collection.objects.link(ob_wheel_fl)
col_collection.objects.link(ob_wheel_fr)
col_collection.objects.link(ob_wheel_rl)
col_collection.objects.link(ob_wheel_rr)

# ---- scene / render settings (as saved in the file)
scene.frame_start = 1; scene.frame_end = 250; scene.frame_set(1)
scene.render.engine = 'BLENDER_EEVEE_NEXT'
scene.cycles.use_denoising = False
scene.cycles.samples = 128
scene.cycles.sampling_pattern = 'TABULATED_SOBOL'
scene.cycles.use_adaptive_sampling = False
scene.cycles.use_light_tree = False
scene.view_settings.view_transform = 'Filmic'
bpy.context.view_layer.update()

# ---- added for rendering (the .blend has no active camera and no usable light): camera, sun
cam_auto = bpy.data.cameras.new('AutoCamera')
cam_auto.lens = 50.0
cam_auto.sensor_width = 36.0
cam_auto.clip_end = 1000.0
ob_auto_camera = bpy.data.objects.new('AutoCamera', cam_auto)
scene.collection.objects.link(ob_auto_camera)
ob_auto_camera.location = (2.53689, -2.96586, 2.47979)
ob_auto_camera.rotation_euler = (1.09748, -7.21219e-08, 0.694738)
scene.camera = ob_auto_camera
light_auto_sun = bpy.data.lights.new('AutoSun', 'SUN')
light_auto_sun.energy = 3.0
light_auto_sun.angle = 0.0523599
ob_auto_sun = bpy.data.objects.new('AutoSun', light_auto_sun)
scene.collection.objects.link(ob_auto_sun)
ob_auto_sun.rotation_euler = (0.872665, 0.174533, 0.523599)
bpy.context.view_layer.update()

